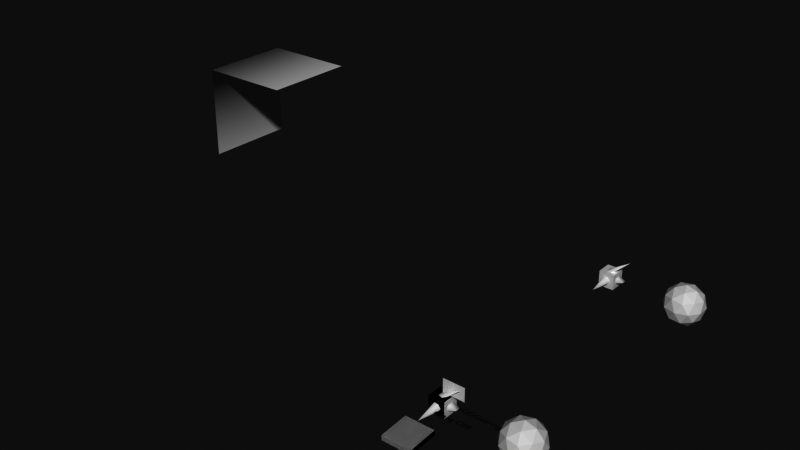 # Source: cobaarmature.blend  (saved by Blender 4.3.32; exported with 4.5.12 LTS)
import bpy
from mathutils import Matrix  # noqa: F401  (used for matrix-valued properties, if any)

bpy.ops.wm.read_factory_settings(use_empty=True)
scene = bpy.context.scene
scene.name = 'Scene'

# ---- collections
col_obj_src = bpy.data.collections.new('obj src'); scene.collection.children.link(col_obj_src)
col_export_bola = bpy.data.collections.new('export bola'); scene.collection.children.link(col_export_bola)
col_export_bendera = bpy.data.collections.new('export bendera'); scene.collection.children.link(col_export_bendera)
col_export_kotak = bpy.data.collections.new('export kotak'); scene.collection.children.link(col_export_kotak)
col_export_namaku = bpy.data.collections.new('export namaku'); scene.collection.children.link(col_export_namaku)
col_export_gedung = bpy.data.collections.new('export gedung'); scene.collection.children.link(col_export_gedung)

# ---- materials (node trees are filled in below, after node groups)
mat_lihatjoi = bpy.data.materials.new('lihatjoi')

# ---- node groups
ng_geobendera = bpy.data.node_groups.new('geobendera', 'GeometryNodeTree')
_s = ng_geobendera.interface.new_socket(name='Geometry', in_out='OUTPUT', socket_type='NodeSocketGeometry')
_s = ng_geobendera.interface.new_socket(name='Geometry', in_out='INPUT', socket_type='NodeSocketGeometry')
ng_geobendera.is_modifier = True
_N = ng_geobendera.nodes; _L = ng_geobendera.links
n0 = _N.new('NodeGroupInput'); n0.name = 'Group Input'; n0.location = (-340, 0)
n1 = _N.new('NodeGroupOutput'); n1.name = 'Group Output'; n1.location = (2419, 4)
n2 = _N.new('GeometryNodeSetGeometryName'); n2.name = 'Set Geometry Name'; n2.location = (1415, 38)
n2.inputs[1].default_value = 'mesh bendera'
n3 = _N.new('GeometryNodeStoreNamedAttribute'); n3.name = 'Store Named Attribute'; n3.location = (1090, 45)
n3.width = 177
n3.data_type = 'FLOAT_VECTOR'
n3.inputs[2].default_value = 'pos'
n4 = _N.new('GeometryNodeInputPosition'); n4.name = 'Position'; n4.location = (652, -236)
n4.width = 113
n4.hide = True
n5 = _N.new('GeometryNodeGeometryToInstance'); n5.name = 'Geometry to Instance'; n5.location = (1805, -137)
n6 = _N.new('GeometryNodeSetGeometryName'); n6.name = 'Set Geometry Name.001'; n6.location = (2004, -112)
n6.inputs[1].default_value = 'bendera'
n7 = _N.new('GeometryNodePoints'); n7.name = 'Points'; n7.location = (620, -674)
n7.inputs[0].default_value = 6
n8 = _N.new('GeometryNodeSetGeometryName'); n8.name = 'Set Geometry Name.002'; n8.location = (1405, -680)
n8.inputs[1].default_value = 'armature'
n9 = _N.new('GeometryNodePointsToVertices'); n9.name = 'Points to Vertices'; n9.location = (804, -744)
n9.hide = True
n10 = _N.new('GeometryNodeStoreNamedAttribute'); n10.name = 'Store Named Attribute.001'; n10.location = (1015, -696)
n10.data_type = 'FLOAT4X4'
n10.inputs[2].default_value = 'bone'
n11 = _N.new('GeometryNodeIndexSwitch'); n11.name = 'Index Switch'; n11.location = (965, -956)
n11.width = 100
n11.index_switch_items.clear()
_it = n11.index_switch_items.new()
_it = n11.index_switch_items.new()
_it = n11.index_switch_items.new()
_it = n11.index_switch_items.new()
_it = n11.index_switch_items.new()
_it = n11.index_switch_items.new()
n11.data_type = 'MATRIX'
n12 = _N.new('GeometryNodeInputIndex'); n12.name = 'Index'; n12.location = (788, -972)
n12.width = 100
n12.hide = True
n13 = _N.new('FunctionNodeCombineTransform'); n13.name = 'Combine Transform'; n13.location = (782, -1032)
n13.hide = True
n13.inputs[0].default_value = (-1.781, -3.242, 0.0)
n14 = _N.new('FunctionNodeCombineTransform'); n14.name = 'Combine Transform.001'; n14.location = (785, -1071)
n14.hide = True
n14.inputs[0].default_value = (0.0, 0.0, 1.554)
n15 = _N.new('FunctionNodeCombineTransform'); n15.name = 'Combine Transform.002'; n15.location = (783, -1109)
n15.hide = True
n15.inputs[0].default_value = (2.841, 1.933, 0.0)
n15.inputs[2].default_value = (1.0, 2.119, 1.0)
n16 = _N.new('FunctionNodeCombineTransform'); n16.name = 'Combine Transform.003'; n16.location = (782, -1146)
n16.hide = True
n16.inputs[0].default_value = (-1.501, 0.0, 0.0)
n17 = _N.new('FunctionNodeCombineTransform'); n17.name = 'Combine Transform.004'; n17.location = (781, -1181)
n17.hide = True
n17.inputs[0].default_value = (0.0, -1.134, -2.474)
n18 = _N.new('FunctionNodeCombineTransform'); n18.name = 'Combine Transform.005'; n18.location = (778, -1219)
n18.hide = True
n18.inputs[0].default_value = (1.496, -0.1189, -1.073)
n18.inputs[1].default_value = (-0.0, -3.142, -0.0)
n18.inputs[2].default_value = (-1.0, -1.259, -1.0)
n19 = _N.new('GeometryNodeGizmoTransform'); n19.name = 'Transform Gizmo'; n19.location = (1195, -1024)
n19.inputs[1].default_value = (11.8, 0.0, 0.0)
n20 = _N.new('ShaderNodeSeparateXYZ'); n20.name = 'Separate XYZ'; n20.location = (800, -236)
n20.hide = True
n21 = _N.new('ShaderNodeCombineXYZ'); n21.name = 'Combine XYZ'; n21.location = (1140, -245)
n21.hide = True
n22 = _N.new('ShaderNodeMath'); n22.name = 'Math'; n22.location = (971, -272)
n22.operation = 'MULTIPLY'
n22.inputs[1].default_value = -1.0
_L.new(n6.outputs[0], n1.inputs[0])
_L.new(n0.outputs[0], n3.inputs[0])
_L.new(n3.outputs[0], n2.inputs[0])
_L.new(n2.outputs[0], n5.inputs[0])
_L.new(n5.outputs[0], n6.inputs[0])
_L.new(n8.outputs[0], n5.inputs[0])
_L.new(n10.outputs[0], n8.inputs[0])
_L.new(n7.outputs[0], n9.inputs[0])
_L.new(n9.outputs[0], n10.inputs[0])
_L.new(n11.outputs[0], n10.inputs[3])
_L.new(n12.outputs[0], n11.inputs[0])
_L.new(n13.outputs[0], n11.inputs[1])
_L.new(n14.outputs[0], n11.inputs[2])
_L.new(n15.outputs[0], n11.inputs[3])
_L.new(n16.outputs[0], n11.inputs[4])
_L.new(n17.outputs[0], n11.inputs[5])
_L.new(n18.outputs[0], n11.inputs[6])
_L.new(n4.outputs[0], n20.inputs[0])
_L.new(n20.outputs[0], n21.inputs[0])
_L.new(n20.outputs[1], n22.inputs[0])
_L.new(n22.outputs[0], n21.inputs[2])
_L.new(n20.outputs[2], n21.inputs[1])
_L.new(n21.outputs[0], n3.inputs[3])
n1.is_active_output = True
ng_rgba_float_int = bpy.data.node_groups.new('rgba_float_int', 'GeometryNodeTree')
_s = ng_rgba_float_int.interface.new_socket(name='r', in_out='OUTPUT', socket_type='NodeSocketInt')
_s = ng_rgba_float_int.interface.new_socket(name='g', in_out='OUTPUT', socket_type='NodeSocketInt')
_s = ng_rgba_float_int.interface.new_socket(name='b', in_out='OUTPUT', socket_type='NodeSocketInt')
_s = ng_rgba_float_int.interface.new_socket(name='a', in_out='OUTPUT', socket_type='NodeSocketInt')
_s = ng_rgba_float_int.interface.new_socket(name='Socket', in_out='INPUT', socket_type='NodeSocketColor')
ng_rgba_float_int.description = 'float ke integer'
_N = ng_rgba_float_int.nodes; _L = ng_rgba_float_int.links
n0 = _N.new('NodeGroupInput'); n0.name = 'Group Input'; n0.location = (-340, 0)
n1 = _N.new('NodeGroupOutput'); n1.name = 'Group Output'; n1.location = (358, 0)
n2 = _N.new('FunctionNodeSeparateColor'); n2.name = 'Separate Color'; n2.location = (-174, -26)
n2.hide = True
n3 = _N.new('ShaderNodeMath'); n3.name = 'Math'; n3.location = (28, 49)
n3.label = 'rgba * 255'
n3.width = 100
n3.hide = True
n3.operation = 'MULTIPLY'
n3.inputs[1].default_value = 255.0
n4 = _N.new('ShaderNodeMath'); n4.name = 'Math.001'; n4.location = (156, 52)
n4.width = 100
n4.hide = True
n4.operation = 'ROUND'
n4.inputs[1].default_value = 255.0
n5 = _N.new('ShaderNodeMath'); n5.name = 'Math.002'; n5.location = (28, 0)
n5.label = 'rgba * 255'
n5.width = 100
n5.hide = True
n5.operation = 'MULTIPLY'
n5.inputs[1].default_value = 255.0
n6 = _N.new('ShaderNodeMath'); n6.name = 'Math.003'; n6.location = (156, 3)
n6.width = 100
n6.hide = True
n6.operation = 'ROUND'
n6.inputs[1].default_value = 255.0
n7 = _N.new('ShaderNodeMath'); n7.name = 'Math.004'; n7.location = (28, -51)
n7.label = 'rgba * 255'
n7.width = 100
n7.hide = True
n7.operation = 'MULTIPLY'
n7.inputs[1].default_value = 255.0
n8 = _N.new('ShaderNodeMath'); n8.name = 'Math.005'; n8.location = (156, -48)
n8.width = 100
n8.hide = True
n8.operation = 'ROUND'
n8.inputs[1].default_value = 255.0
n9 = _N.new('ShaderNodeMath'); n9.name = 'Math.006'; n9.location = (28, -105)
n9.label = 'rgba * 255'
n9.width = 100
n9.hide = True
n9.operation = 'MULTIPLY'
n9.inputs[1].default_value = 255.0
n10 = _N.new('ShaderNodeMath'); n10.name = 'Math.007'; n10.location = (156, -101)
n10.width = 100
n10.hide = True
n10.operation = 'ROUND'
n10.inputs[1].default_value = 255.0
_L.new(n0.outputs[0], n2.inputs[0])
_L.new(n2.outputs[0], n3.inputs[0])
_L.new(n3.outputs[0], n4.inputs[0])
_L.new(n5.outputs[0], n6.inputs[0])
_L.new(n7.outputs[0], n8.inputs[0])
_L.new(n9.outputs[0], n10.inputs[0])
_L.new(n2.outputs[1], n5.inputs[0])
_L.new(n2.outputs[2], n7.inputs[0])
_L.new(n2.outputs[3], n9.inputs[0])
_L.new(n4.outputs[0], n1.inputs[0])
_L.new(n6.outputs[0], n1.inputs[1])
_L.new(n8.outputs[0], n1.inputs[2])
_L.new(n10.outputs[0], n1.inputs[3])
n1.is_active_output = True
ng_matscale = bpy.data.node_groups.new('matscale', 'GeometryNodeTree')
_s = ng_matscale.interface.new_socket(name='Matrix', in_out='OUTPUT', socket_type='NodeSocketMatrix')
_s = ng_matscale.interface.new_socket(name='Matrix', in_out='INPUT', socket_type='NodeSocketMatrix')
_s = ng_matscale.interface.new_socket(name='Scale', in_out='INPUT', socket_type='NodeSocketFloat')
_s.default_value = 1.0
_s.min_value = -1e+04
_s.max_value = 1e+04
ng_matscale.is_modifier = True
_N = ng_matscale.nodes; _L = ng_matscale.links
n0 = _N.new('NodeGroupInput'); n0.name = 'Group Input'; n0.location = (-340, 0)
n1 = _N.new('NodeGroupOutput'); n1.name = 'Group Output'; n1.location = (996, 0)
n2 = _N.new('FunctionNodeSeparateMatrix'); n2.name = 'Separate Matrix'; n2.location = (-84, 348)
n3 = _N.new('ShaderNodeVectorMath'); n3.name = 'Vector Math'; n3.location = (340, 214)
n3.width = 100
n3.hide = True
n3.operation = 'SCALE'
n4 = _N.new('ShaderNodeCombineXYZ'); n4.name = 'Combine XYZ'; n4.location = (144, 262)
n4.width = 100
n4.hide = True
n5 = _N.new('ShaderNodeVectorMath'); n5.name = 'Vector Math.001'; n5.location = (340, 161)
n5.width = 100
n5.hide = True
n5.operation = 'SCALE'
n6 = _N.new('ShaderNodeCombineXYZ'); n6.name = 'Combine XYZ.001'; n6.location = (144, 222)
n6.width = 100
n6.hide = True
n7 = _N.new('ShaderNodeVectorMath'); n7.name = 'Vector Math.002'; n7.location = (340, 100)
n7.width = 100
n7.hide = True
n7.operation = 'SCALE'
n8 = _N.new('ShaderNodeCombineXYZ'); n8.name = 'Combine XYZ.002'; n8.location = (144, 178)
n8.width = 100
n8.hide = True
n9 = _N.new('ShaderNodeVectorMath'); n9.name = 'Vector Math.003'; n9.location = (340, 28)
n9.width = 100
n9.hide = True
n9.operation = 'SCALE'
n10 = _N.new('ShaderNodeCombineXYZ'); n10.name = 'Combine XYZ.003'; n10.location = (144, 141)
n10.width = 100
n10.hide = True
n11 = _N.new('ShaderNodeVectorMath'); n11.name = 'Vector Math.004'; n11.location = (340, -36)
n11.width = 100
n11.hide = True
n11.operation = 'SCALE'
n12 = _N.new('ShaderNodeCombineXYZ'); n12.name = 'Combine XYZ.004'; n12.location = (143, 95)
n12.width = 100
n12.hide = True
n13 = _N.new('ShaderNodeMath'); n13.name = 'Math'; n13.location = (341, -96)
n13.width = 100
n13.hide = True
n13.operation = 'MULTIPLY'
n14 = _N.new('NodeReroute'); n14.name = 'Reroute'; n14.location = (192, -24)
n14.width = 16
n14.socket_idname = 'NodeSocketFloat'
n15 = _N.new('ShaderNodeSeparateXYZ'); n15.name = 'Separate XYZ'; n15.location = (567, 156)
n15.width = 116
n15.hide = True
n16 = _N.new('ShaderNodeSeparateXYZ'); n16.name = 'Separate XYZ.001'; n16.location = (567, 98)
n16.width = 116
n16.hide = True
n17 = _N.new('ShaderNodeSeparateXYZ'); n17.name = 'Separate XYZ.002'; n17.location = (567, 36)
n17.width = 116
n17.hide = True
n18 = _N.new('ShaderNodeSeparateXYZ'); n18.name = 'Separate XYZ.003'; n18.location = (567, -29)
n18.width = 116
n18.hide = True
n19 = _N.new('ShaderNodeSeparateXYZ'); n19.name = 'Separate XYZ.004'; n19.location = (567, -90)
n19.width = 116
n19.hide = True
n20 = _N.new('FunctionNodeCombineMatrix'); n20.name = 'Combine Matrix'; n20.location = (813, 90)
_L.new(n4.outputs[0], n3.inputs[0])
_L.new(n2.outputs[0], n4.inputs[0])
_L.new(n2.outputs[1], n4.inputs[1])
_L.new(n2.outputs[2], n4.inputs[2])
_L.new(n6.outputs[0], n5.inputs[0])
_L.new(n8.outputs[0], n7.inputs[0])
_L.new(n10.outputs[0], n9.inputs[0])
_L.new(n12.outputs[0], n11.inputs[0])
_L.new(n2.outputs[3], n6.inputs[0])
_L.new(n2.outputs[4], n6.inputs[1])
_L.new(n2.outputs[5], n6.inputs[2])
_L.new(n2.outputs[6], n8.inputs[0])
_L.new(n2.outputs[7], n8.inputs[1])
_L.new(n2.outputs[8], n8.inputs[2])
_L.new(n2.outputs[9], n10.inputs[0])
_L.new(n2.outputs[10], n10.inputs[1])
_L.new(n2.outputs[11], n10.inputs[2])
_L.new(n2.outputs[12], n12.inputs[0])
_L.new(n2.outputs[13], n12.inputs[1])
_L.new(n2.outputs[14], n12.inputs[2])
_L.new(n2.outputs[15], n13.inputs[0])
_L.new(n0.outputs[0], n2.inputs[0])
_L.new(n14.outputs[0], n3.inputs[3])
_L.new(n14.outputs[0], n5.inputs[3])
_L.new(n14.outputs[0], n7.inputs[3])
_L.new(n14.outputs[0], n9.inputs[3])
_L.new(n14.outputs[0], n11.inputs[3])
_L.new(n14.outputs[0], n13.inputs[1])
_L.new(n0.outputs[1], n14.inputs[0])
_L.new(n3.outputs[0], n15.inputs[0])
_L.new(n5.outputs[0], n16.inputs[0])
_L.new(n7.outputs[0], n17.inputs[0])
_L.new(n9.outputs[0], n18.inputs[0])
_L.new(n11.outputs[0], n19.inputs[0])
_L.new(n15.outputs[0], n20.inputs[0])
_L.new(n15.outputs[1], n20.inputs[1])
_L.new(n15.outputs[2], n20.inputs[2])
_L.new(n16.outputs[0], n20.inputs[3])
_L.new(n16.outputs[1], n20.inputs[4])
_L.new(n16.outputs[2], n20.inputs[5])
_L.new(n17.outputs[0], n20.inputs[6])
_L.new(n17.outputs[1], n20.inputs[7])
_L.new(n17.outputs[2], n20.inputs[8])
_L.new(n18.outputs[0], n20.inputs[9])
_L.new(n18.outputs[1], n20.inputs[10])
_L.new(n18.outputs[2], n20.inputs[11])
_L.new(n19.outputs[0], n20.inputs[12])
_L.new(n19.outputs[1], n20.inputs[13])
_L.new(n19.outputs[2], n20.inputs[14])
_L.new(n13.outputs[0], n20.inputs[15])
_L.new(n20.outputs[0], n1.inputs[0])
n1.is_active_output = True
ng_addmat = bpy.data.node_groups.new('addmat', 'GeometryNodeTree')
_s = ng_addmat.interface.new_socket(name='Matrix', in_out='OUTPUT', socket_type='NodeSocketMatrix')
_s = ng_addmat.interface.new_socket(name='Matrix', in_out='INPUT', socket_type='NodeSocketMatrix')
_s = ng_addmat.interface.new_socket(name='Matrix', in_out='INPUT', socket_type='NodeSocketMatrix')
ng_addmat.description = 'tambah matrix'
ng_addmat.is_modifier = True
_N = ng_addmat.nodes; _L = ng_addmat.links
n0 = _N.new('NodeGroupInput'); n0.name = 'Group Input'; n0.location = (-340, 0)
n1 = _N.new('NodeGroupOutput'); n1.name = 'Group Output'; n1.location = (966, 0)
n2 = _N.new('FunctionNodeCombineMatrix'); n2.name = 'Combine Matrix'; n2.location = (668, -89)
n2.hide = True
n3 = _N.new('FunctionNodeSeparateMatrix'); n3.name = 'Separate Matrix'; n3.location = (-25, 65)
n3.hide = True
n4 = _N.new('FunctionNodeSeparateMatrix'); n4.name = 'Separate Matrix.001'; n4.location = (-25, -118)
n4.hide = True
n5 = _N.new('ShaderNodeMath'); n5.name = 'Math'; n5.location = (384, 177)
n5.width = 100
n5.hide = True
n6 = _N.new('ShaderNodeMath'); n6.name = 'Math.001'; n6.location = (384, 142)
n6.width = 100
n6.hide = True
n7 = _N.new('ShaderNodeMath'); n7.name = 'Math.002'; n7.location = (384, 112)
n7.width = 100
n7.hide = True
n8 = _N.new('ShaderNodeMath'); n8.name = 'Math.003'; n8.location = (384, 77)
n8.width = 100
n8.hide = True
n9 = _N.new('ShaderNodeMath'); n9.name = 'Math.004'; n9.location = (384, 40)
n9.width = 100
n9.hide = True
n10 = _N.new('ShaderNodeMath'); n10.name = 'Math.005'; n10.location = (384, 0)
n10.width = 100
n10.hide = True
n11 = _N.new('ShaderNodeMath'); n11.name = 'Math.006'; n11.location = (384, -37)
n11.width = 100
n11.hide = True
n12 = _N.new('ShaderNodeMath'); n12.name = 'Math.007'; n12.location = (384, -79)
n12.width = 100
n12.hide = True
n13 = _N.new('ShaderNodeMath'); n13.name = 'Math.008'; n13.location = (384, -116)
n13.width = 100
n13.hide = True
n14 = _N.new('ShaderNodeMath'); n14.name = 'Math.009'; n14.location = (384, -151)
n14.width = 100
n14.hide = True
n15 = _N.new('ShaderNodeMath'); n15.name = 'Math.010'; n15.location = (384, -181)
n15.width = 100
n15.hide = True
n16 = _N.new('ShaderNodeMath'); n16.name = 'Math.011'; n16.location = (384, -216)
n16.width = 100
n16.hide = True
n17 = _N.new('ShaderNodeMath'); n17.name = 'Math.012'; n17.location = (384, -253)
n17.width = 100
n17.hide = True
n18 = _N.new('ShaderNodeMath'); n18.name = 'Math.013'; n18.location = (384, -292)
n18.width = 100
n18.hide = True
n19 = _N.new('ShaderNodeMath'); n19.name = 'Math.014'; n19.location = (384, -330)
n19.width = 100
n19.hide = True
n20 = _N.new('ShaderNodeMath'); n20.name = 'Math.015'; n20.location = (384, -372)
n20.width = 100
n20.hide = True
_L.new(n0.outputs[0], n3.inputs[0])
_L.new(n0.outputs[1], n4.inputs[0])
_L.new(n2.outputs[0], n1.inputs[0])
_L.new(n3.outputs[0], n5.inputs[0])
_L.new(n3.outputs[1], n6.inputs[0])
_L.new(n3.outputs[2], n7.inputs[0])
_L.new(n3.outputs[3], n8.inputs[0])
_L.new(n3.outputs[4], n9.inputs[0])
_L.new(n3.outputs[5], n10.inputs[0])
_L.new(n3.outputs[6], n11.inputs[0])
_L.new(n3.outputs[7], n12.inputs[0])
_L.new(n3.outputs[8], n13.inputs[0])
_L.new(n3.outputs[9], n14.inputs[0])
_L.new(n3.outputs[10], n15.inputs[0])
_L.new(n3.outputs[11], n16.inputs[0])
_L.new(n3.outputs[12], n17.inputs[0])
_L.new(n3.outputs[13], n18.inputs[0])
_L.new(n3.outputs[14], n19.inputs[0])
_L.new(n3.outputs[15], n20.inputs[0])
_L.new(n4.outputs[0], n5.inputs[1])
_L.new(n4.outputs[1], n6.inputs[1])
_L.new(n4.outputs[2], n7.inputs[1])
_L.new(n4.outputs[3], n8.inputs[1])
_L.new(n4.outputs[4], n9.inputs[1])
_L.new(n4.outputs[5], n10.inputs[1])
_L.new(n4.outputs[6], n11.inputs[1])
_L.new(n4.outputs[7], n12.inputs[1])
_L.new(n4.outputs[8], n13.inputs[1])
_L.new(n4.outputs[9], n14.inputs[1])
_L.new(n4.outputs[10], n15.inputs[1])
_L.new(n4.outputs[11], n16.inputs[1])
_L.new(n4.outputs[12], n17.inputs[1])
_L.new(n4.outputs[15], n20.inputs[1])
_L.new(n4.outputs[14], n19.inputs[1])
_L.new(n4.outputs[13], n18.inputs[1])
_L.new(n5.outputs[0], n2.inputs[0])
_L.new(n6.outputs[0], n2.inputs[1])
_L.new(n7.outputs[0], n2.inputs[2])
_L.new(n8.outputs[0], n2.inputs[3])
_L.new(n9.outputs[0], n2.inputs[4])
_L.new(n10.outputs[0], n2.inputs[5])
_L.new(n11.outputs[0], n2.inputs[6])
_L.new(n12.outputs[0], n2.inputs[7])
_L.new(n13.outputs[0], n2.inputs[8])
_L.new(n14.outputs[0], n2.inputs[9])
_L.new(n15.outputs[0], n2.inputs[10])
_L.new(n16.outputs[0], n2.inputs[11])
_L.new(n17.outputs[0], n2.inputs[12])
_L.new(n18.outputs[0], n2.inputs[13])
_L.new(n19.outputs[0], n2.inputs[14])
_L.new(n20.outputs[0], n2.inputs[15])
n1.is_active_output = True
ng_lihatjoi = bpy.data.node_groups.new('lihatjoi', 'GeometryNodeTree')
_s = ng_lihatjoi.interface.new_socket(name='Geometry', in_out='OUTPUT', socket_type='NodeSocketGeometry')
_s = ng_lihatjoi.interface.new_socket(name='Geometry', in_out='INPUT', socket_type='NodeSocketGeometry')
_s = ng_lihatjoi.interface.new_socket(name='Object', in_out='INPUT', socket_type='NodeSocketObject')
_s.default_value = None
ng_lihatjoi.is_modifier = True
# nodes of 'lihatjoi' reference scene objects; filled in after objects exist
ng_geobola = bpy.data.node_groups.new('geobola', 'GeometryNodeTree')
_s = ng_geobola.interface.new_socket(name='Geometry', in_out='OUTPUT', socket_type='NodeSocketGeometry')
_s = ng_geobola.interface.new_socket(name='Geometry', in_out='INPUT', socket_type='NodeSocketGeometry')
ng_geobola.is_modifier = True
_N = ng_geobola.nodes; _L = ng_geobola.links
n0 = _N.new('NodeGroupInput'); n0.name = 'Group Input'; n0.location = (-340, 0)
n1 = _N.new('NodeGroupOutput'); n1.name = 'Group Output'; n1.location = (817, 0)
n2 = _N.new('GeometryNodeStoreNamedAttribute'); n2.name = 'Store Named Attribute'; n2.location = (20, 44)
n2.data_type = 'FLOAT_VECTOR'
n2.inputs[2].default_value = 'attr444pos'
n3 = _N.new('GeometryNodeInputPosition'); n3.name = 'Position'; n3.location = (-459, -233)
n3.width = 100
n3.hide = True
n4 = _N.new('ShaderNodeSeparateXYZ'); n4.name = 'Separate XYZ'; n4.location = (-307, -235)
n4.hide = True
n5 = _N.new('ShaderNodeCombineXYZ'); n5.name = 'Combine XYZ'; n5.location = (48, -241)
n5.hide = True
n6 = _N.new('ShaderNodeMath'); n6.name = 'Math'; n6.location = (-125, -268)
n6.hide = True
n6.operation = 'MULTIPLY'
n6.inputs[1].default_value = -1.0
n7 = _N.new('GeometryNodeStoreNamedAttribute'); n7.name = 'Store Named Attribute.001'; n7.location = (559, 8)
n7.data_type = 'BYTE_COLOR'
n7.inputs[2].default_value = 'attr0warna'
n8 = _N.new('FunctionNodeCombineColor'); n8.name = 'Combine Color'; n8.location = (653, -278)
n9 = _N.new('FunctionNodeRandomValue'); n9.name = 'Random Value'; n9.location = (316, -475)
n9.width = 129
n9.inputs[8].default_value = -7
n10 = _N.new('FunctionNodeRandomValue'); n10.name = 'Random Value.001'; n10.location = (466, -523)
n10.width = 129
n10.inputs[8].default_value = 303
n11 = _N.new('FunctionNodeRandomValue'); n11.name = 'Random Value.003'; n11.location = (162, -413)
n11.width = 129
n11.inputs[8].default_value = 134
n12 = _N.new('FunctionNodeRandomValue'); n12.name = 'Random Value.002'; n12.location = (622, -572)
n12.width = 129
n12.inputs[8].default_value = 306
_L.new(n7.outputs[0], n1.inputs[0])
_L.new(n0.outputs[0], n2.inputs[0])
_L.new(n5.outputs[0], n2.inputs[3])
_L.new(n4.outputs[0], n5.inputs[0])
_L.new(n4.outputs[1], n6.inputs[0])
_L.new(n6.outputs[0], n5.inputs[2])
_L.new(n4.outputs[2], n5.inputs[1])
_L.new(n3.outputs[0], n4.inputs[0])
_L.new(n2.outputs[0], n7.inputs[0])
_L.new(n8.outputs[0], n7.inputs[3])
_L.new(n11.outputs[1], n8.inputs[0])
_L.new(n9.outputs[1], n8.inputs[1])
_L.new(n10.outputs[1], n8.inputs[2])
_L.new(n12.outputs[1], n8.inputs[3])
n1.is_active_output = True
ng_draw_count = bpy.data.node_groups.new('draw count', 'GeometryNodeTree')
_s = ng_draw_count.interface.new_socket(name='Geometry', in_out='OUTPUT', socket_type='NodeSocketGeometry')
_s = ng_draw_count.interface.new_socket(name='indexCount', in_out='INPUT', socket_type='NodeSocketInt')
_s = ng_draw_count.interface.new_socket(name='instanceCount', in_out='INPUT', socket_type='NodeSocketInt')
_s = ng_draw_count.interface.new_socket(name='firstIndex', in_out='INPUT', socket_type='NodeSocketInt')
_s = ng_draw_count.interface.new_socket(name='baseVertex', in_out='INPUT', socket_type='NodeSocketInt')
_s = ng_draw_count.interface.new_socket(name='firstInstance', in_out='INPUT', socket_type='NodeSocketInt')
ng_draw_count.is_modifier = True
_N = ng_draw_count.nodes; _L = ng_draw_count.links
n0 = _N.new('NodeGroupInput'); n0.name = 'Group Input'; n0.location = (-340, 0)
n1 = _N.new('NodeGroupOutput'); n1.name = 'Group Output'; n1.location = (822, 0)
n2 = _N.new('NodeFrame'); n2.name = 'Frame'; n2.location = (-206, -180)
n2.label = 'sampe sini, draw bendera'
n2.width = 150
n3 = _N.new('GeometryNodePoints'); n3.name = 'Points'; n3.location = (171, 358)
n3.inputs[0].default_value = 5
n4 = _N.new('GeometryNodePointsToVertices'); n4.name = 'Points to Vertices'; n4.location = (353, 267)
n4.width = 100
n4.hide = True
n5 = _N.new('GeometryNodeStoreNamedAttribute'); n5.name = 'Store Named Attribute'; n5.location = (515, 286)
n5.data_type = 'INT'
n5.inputs[2].default_value = 'count'
n6 = _N.new('GeometryNodeIndexSwitch'); n6.name = 'Index Switch'; n6.location = (-69, 244)
n6.index_switch_items.clear()
_it = n6.index_switch_items.new()
_it = n6.index_switch_items.new()
_it = n6.index_switch_items.new()
_it = n6.index_switch_items.new()
_it = n6.index_switch_items.new()
n6.data_type = 'MENU'
n6.inputs[1].default_value = 'indexCount'
n6.inputs[2].default_value = 'instanceCount'
n6.inputs[3].default_value = 'firstIndex'
n6.inputs[4].default_value = 'baseVertex'
n6.inputs[5].default_value = 'firstInstance'
n7 = _N.new('GeometryNodeInputIndex'); n7.name = 'Index'; n7.location = (-213, 193)
n7.width = 100
n7.hide = True
n8 = _N.new('GeometryNodeMenuSwitch'); n8.name = 'Menu Switch'; n8.location = (181, 27)
n8.enum_items.clear()
_it = n8.enum_items.new('indexCount')
_it = n8.enum_items.new('instanceCount')
_it = n8.enum_items.new('firstIndex')
_it = n8.enum_items.new('baseVertex')
_it = n8.enum_items.new('firstInstance')
n8.enum_definition.enum_definition.enum_definition.enum_definition.data_type = 'INT'
n8.enum_definition.enum_definition.enum_definition.data_type = 'INT'
n8.enum_definition.enum_definition.data_type = 'INT'
n8.enum_definition.data_type = 'INT'
n8.data_type = 'INT'
_L.new(n3.outputs[0], n4.inputs[0])
_L.new(n4.outputs[0], n5.inputs[0])
_L.new(n7.outputs[0], n6.inputs[0])
_L.new(n6.outputs[0], n8.inputs[0])
_L.new(n8.outputs[0], n5.inputs[3])
_L.new(n5.outputs[0], n1.inputs[0])
_L.new(n0.outputs[0], n8.inputs[1])
_L.new(n0.outputs[1], n8.inputs[2])
_L.new(n0.outputs[2], n8.inputs[3])
_L.new(n0.outputs[3], n8.inputs[4])
_L.new(n0.outputs[4], n8.inputs[5])
n1.is_active_output = True
ng_draw = bpy.data.node_groups.new('draw', 'GeometryNodeTree')
_s = ng_draw.interface.new_socket(name='Geometry', in_out='OUTPUT', socket_type='NodeSocketGeometry')
_s = ng_draw.interface.new_socket(name='Geometry', in_out='INPUT', socket_type='NodeSocketGeometry')
_s = ng_draw.interface.new_socket(name='Object', in_out='INPUT', socket_type='NodeSocketObject')
_s.default_value = None
ng_draw.is_modifier = True
# nodes of 'draw' reference scene objects; filled in after objects exist
ng_mesh_bola = bpy.data.node_groups.new('mesh bola', 'GeometryNodeTree')
_s = ng_mesh_bola.interface.new_socket(name='Geometry', in_out='OUTPUT', socket_type='NodeSocketGeometry')
_s = ng_mesh_bola.interface.new_socket(name='Geometry', in_out='INPUT', socket_type='NodeSocketGeometry')
ng_mesh_bola.is_modifier = True
# nodes of 'mesh bola' reference scene objects; filled in after objects exist
ng_mesh_bendera = bpy.data.node_groups.new('mesh bendera', 'GeometryNodeTree')
_s = ng_mesh_bendera.interface.new_socket(name='Geometry', in_out='OUTPUT', socket_type='NodeSocketGeometry')
_s = ng_mesh_bendera.interface.new_socket(name='Object', in_out='INPUT', socket_type='NodeSocketObject')
ng_mesh_bendera.is_modifier = True
_N = ng_mesh_bendera.nodes; _L = ng_mesh_bendera.links
n0 = _N.new('NodeGroupInput'); n0.name = 'Group Input'; n0.location = (-340, 0)
n1 = _N.new('NodeGroupOutput'); n1.name = 'Group Output'; n1.location = (1161, 26)
n2 = _N.new('GeometryNodeObjectInfo'); n2.name = 'Object Info'; n2.location = (-108, 129)
n3 = _N.new('GeometryNodeRealizeInstances'); n3.name = 'Realize Instances'; n3.location = (140, 35)
n3.hide = True
n3.inputs[2].default_value = False
n3.inputs[3].default_value = 1
n4 = _N.new('GeometryNodeInputIndex'); n4.name = 'Index'; n4.location = (0, -122)
n4.width = 100
n4.hide = True
n5 = _N.new('FunctionNodeCompare'); n5.name = 'Compare'; n5.location = (153, -27)
n5.operation = 'EQUAL'
n5.data_type = 'INT'
n6 = _N.new('GeometryNodeSeparateComponents'); n6.name = 'Separate Components'; n6.location = (332, 37)
n6.hide = True
n7 = _N.new('GeometryNodeRemoveAttribute'); n7.name = 'Remove Named Attribute'; n7.location = (696, 98)
n7.inputs[1].default_value = 'setwei'
n8 = _N.new('GeometryNodeRemoveAttribute'); n8.name = 'Remove Named Attribute.001'; n8.location = (690, -39)
n8.inputs[1].default_value = 'wei'
n9 = _N.new('GeometryNodeRemoveAttribute'); n9.name = 'Remove Named Attribute.002'; n9.location = (683, -175)
n9.mute = True
n9.inputs[1].default_value = 'joi'
_L.new(n0.outputs[0], n2.inputs[0])
_L.new(n9.outputs[0], n1.inputs[0])
_L.new(n2.outputs[4], n3.inputs[0])
_L.new(n4.outputs[0], n5.inputs[2])
_L.new(n5.outputs[0], n3.inputs[1])
_L.new(n3.outputs[0], n6.inputs[0])
_L.new(n6.outputs[0], n7.inputs[0])
_L.new(n7.outputs[0], n8.inputs[0])
_L.new(n8.outputs[0], n9.inputs[0])
n1.is_active_output = True
ng_ubah_arah_sumbu_dari_blender_ke_webgpu = bpy.data.node_groups.new('ubah arah sumbu dari blender ke webgpu', 'GeometryNodeTree')
_s = ng_ubah_arah_sumbu_dari_blender_ke_webgpu.interface.new_socket(name='pos', in_out='OUTPUT', socket_type='NodeSocketVector')
ng_ubah_arah_sumbu_dari_blender_ke_webgpu.is_modifier = True
_N = ng_ubah_arah_sumbu_dari_blender_ke_webgpu.nodes; _L = ng_ubah_arah_sumbu_dari_blender_ke_webgpu.links
n0 = _N.new('NodeGroupInput'); n0.name = 'Group Input'; n0.location = (-340, 0)
n1 = _N.new('NodeGroupOutput'); n1.name = 'Group Output'; n1.location = (200, 0)
n2 = _N.new('GeometryNodeInputPosition'); n2.name = 'Position'; n2.location = (-363, -176)
n2.width = 100
n2.hide = True
n3 = _N.new('ShaderNodeSeparateXYZ'); n3.name = 'Separate XYZ'; n3.location = (-225, -176)
n3.hide = True
n4 = _N.new('ShaderNodeCombineXYZ'); n4.name = 'Combine XYZ'; n4.location = (120, -176)
n4.hide = True
n5 = _N.new('ShaderNodeMath'); n5.name = 'Math'; n5.location = (-67, -221)
n5.operation = 'MULTIPLY'
n5.inputs[1].default_value = -1.0
_L.new(n2.outputs[0], n3.inputs[0])
_L.new(n3.outputs[0], n4.inputs[0])
_L.new(n3.outputs[1], n5.inputs[0])
_L.new(n5.outputs[0], n4.inputs[2])
_L.new(n3.outputs[2], n4.inputs[1])
_L.new(n4.outputs[0], n1.inputs[0])
n1.is_active_output = True
ng_mesh_kotak = bpy.data.node_groups.new('mesh kotak', 'GeometryNodeTree')
_s = ng_mesh_kotak.interface.new_socket(name='Geometry', in_out='OUTPUT', socket_type='NodeSocketGeometry')
_s = ng_mesh_kotak.interface.new_socket(name='Geometry', in_out='INPUT', socket_type='NodeSocketGeometry')
ng_mesh_kotak.is_modifier = True
# nodes of 'mesh kotak' reference scene objects; filled in after objects exist
ng_mesh_namaku = bpy.data.node_groups.new('mesh namaku', 'GeometryNodeTree')
_s = ng_mesh_namaku.interface.new_socket(name='Geometry', in_out='OUTPUT', socket_type='NodeSocketGeometry')
_s = ng_mesh_namaku.interface.new_socket(name='Geometry', in_out='INPUT', socket_type='NodeSocketGeometry')
ng_mesh_namaku.is_modifier = True
# nodes of 'mesh namaku' reference scene objects; filled in after objects exist
ng_mesh_gedung = bpy.data.node_groups.new('mesh gedung', 'GeometryNodeTree')
_s = ng_mesh_gedung.interface.new_socket(name='Geometry', in_out='OUTPUT', socket_type='NodeSocketGeometry')
_s = ng_mesh_gedung.interface.new_socket(name='Geometry', in_out='INPUT', socket_type='NodeSocketGeometry')
ng_mesh_gedung.is_modifier = True
# nodes of 'mesh gedung' reference scene objects; filled in after objects exist

# ---- material node trees
mat_lihatjoi.use_nodes = True; mat_lihatjoi.node_tree.nodes.clear()
_N = mat_lihatjoi.node_tree.nodes; _L = mat_lihatjoi.node_tree.links
n0 = _N.new('ShaderNodeOutputMaterial'); n0.name = 'Material Output'; n0.location = (300, 300)
n1 = _N.new('ShaderNodeAttribute'); n1.name = 'Attribute'; n1.location = (34, 323)
n1.attribute_name = 'lihatjoi'
_L.new(n1.outputs[0], n0.inputs[0])
n0.is_active_output = True

# ---- world
world_world = bpy.data.worlds.new('World'); scene.world = world_world
world_world.use_nodes = True; world_world.node_tree.nodes.clear()
_N = world_world.node_tree.nodes; _L = world_world.node_tree.links
n0 = _N.new('ShaderNodeOutputWorld'); n0.name = 'World Output'; n0.location = (300, 300)
n1 = _N.new('ShaderNodeBackground'); n1.name = 'Background'; n1.location = (10, 300)
n1.inputs[0].default_value = (0.05088, 0.05088, 0.05088, 1.0)
_L.new(n1.outputs[0], n0.inputs[0])
n0.is_active_output = True
world_world.color = (0.05088, 0.05088, 0.05088)
world_world.sun_shadow_jitter_overblur = 0.0

# ---- meshes
me_bendera = bpy.data.meshes.new('bendera')
me_bendera.from_pydata([(0.0, 3.278e-08, 1.25), (0.25, 3.278e-08, 1.25), (0.5, 3.278e-08, 1.25), (0.75, 3.278e-08, 1.25), (1.0, 3.278e-08, 1.25), (1.25, 3.278e-08, 1.25), (1.5, 3.278e-08, 1.25), (1.75, 3.278e-08, 1.25), (2.0, 3.278e-08, 1.25), (2.25, 3.278e-08, 1.25), (2.5, 3.278e-08, 1.25), (2.75, 3.278e-08, 1.25), (0.0, 2.186e-08, 1.5), (0.25, 2.186e-08, 1.5), (0.5, 2.186e-08, 1.5), (0.75, 2.186e-08, 1.5), (1.0, 2.186e-08, 1.5), (1.25, 2.186e-08, 1.5), (1.5, 2.186e-08, 1.5), (1.75, 2.186e-08, 1.5), (2.0, 2.186e-08, 1.5), (2.25, 2.186e-08, 1.5), (2.5, 2.186e-08, 1.5), (2.75, 2.186e-08, 1.5), (0.0, 1.093e-08, 1.75), (0.25, 1.093e-08, 1.75), (0.5, 1.093e-08, 1.75), (0.75, 1.093e-08, 1.75), (1.0, 1.093e-08, 1.75), (1.25, 1.093e-08, 1.75), (1.5, 1.093e-08, 1.75), (1.75, 1.093e-08, 1.75), (2.0, 1.093e-08, 1.75), (2.25, 1.093e-08, 1.75), (2.5, 1.093e-08, 1.75), (2.75, 1.093e-08, 1.75), (0.0, 0.0, 2.0), (0.25, 0.0, 2.0), (0.5, 0.0, 2.0), (0.75, 0.0, 2.0), (1.0, 0.0, 2.0), (1.25, 0.0, 2.0), (1.5, 0.0, 2.0), (1.75, 0.0, 2.0), (2.0, 0.0, 2.0), (2.25, 0.0, 2.0), (2.5, 0.0, 2.0), (2.75, 0.0, 2.0), (0.0, -1.093e-08, 2.25), (0.25, -1.093e-08, 2.25), (0.5, -1.093e-08, 2.25), (0.75, -1.093e-08, 2.25), (1.0, -1.093e-08, 2.25), (1.25, -1.093e-08, 2.25), (1.5, -1.093e-08, 2.25), (1.75, -1.093e-08, 2.25), (2.0, -1.093e-08, 2.25), (2.25, -1.093e-08, 2.25), (2.5, -1.093e-08, 2.25), (2.75, -1.093e-08, 2.25), (0.0, -2.186e-08, 2.5), (0.25, -2.186e-08, 2.5), (0.5, -2.186e-08, 2.5), (0.75, -2.186e-08, 2.5), (1.0, -2.186e-08, 2.5), (1.25, -2.186e-08, 2.5), (1.5, -2.186e-08, 2.5), (1.75, -2.186e-08, 2.5), (2.0, -2.186e-08, 2.5), (2.25, -2.186e-08, 2.5), (2.5, -2.186e-08, 2.5), (2.75, -2.186e-08, 2.5), (0.0, -3.278e-08, 2.75), (0.25, -3.278e-08, 2.75), (0.5, -3.278e-08, 2.75), (0.75, -3.278e-08, 2.75), (1.0, -3.278e-08, 2.75), (1.25, -3.278e-08, 2.75), (1.5, -3.278e-08, 2.75), (1.75, -3.278e-08, 2.75), (2.0, -3.278e-08, 2.75), (2.25, -3.278e-08, 2.75), (2.5, -3.278e-08, 2.75), (2.75, -3.278e-08, 2.75), (0.0, -4.371e-08, 3.0), (0.25, -4.371e-08, 3.0), (0.5, -4.371e-08, 3.0), (0.75, -4.371e-08, 3.0), (1.0, -4.371e-08, 3.0), (1.25, -4.371e-08, 3.0), (1.5, -4.371e-08, 3.0), (1.75, -4.371e-08, 3.0), (2.0, -4.371e-08, 3.0), (2.25, -4.371e-08, 3.0), (2.5, -4.371e-08, 3.0), (2.75, -4.371e-08, 3.0), (-33.33, 11.11, 22.22), (-33.33, 22.22, 22.22), (-44.44, 22.22, 11.11), (-44.44, 11.11, 11.11), (-44.44, 11.11, 22.22), (-44.44, 22.22, 22.22)], [], [(0, 1, 13, 12), (1, 2, 14, 13), (2, 3, 15, 14), (3, 4, 16, 15), (4, 5, 17, 16), (5, 6, 18, 17), (6, 7, 19, 18), (7, 8, 20, 19), (8, 9, 21, 20), (9, 10, 22, 21), (10, 11, 23, 22), (12, 13, 25, 24), (13, 14, 26, 25), (14, 15, 27, 26), (15, 16, 28, 27), (16, 17, 29, 28), (17, 18, 30, 29), (18, 19, 31, 30), (19, 20, 32, 31), (20, 21, 33, 32), (21, 22, 34, 33), (22, 23, 35, 34), (24, 25, 37, 36), (25, 26, 38, 37), (26, 27, 39, 38), (27, 28, 40, 39), (28, 29, 41, 40), (29, 30, 42, 41), (30, 31, 43, 42), (31, 32, 44, 43), (32, 33, 45, 44), (33, 34, 46, 45), (34, 35, 47, 46), (36, 37, 49, 48), (37, 38, 50, 49), (38, 39, 51, 50), (39, 40, 52, 51), (40, 41, 53, 52), (41, 42, 54, 53), (42, 43, 55, 54), (43, 44, 56, 55), (44, 45, 57, 56), (45, 46, 58, 57), (46, 47, 59, 58), (48, 49, 61, 60), (49, 50, 62, 61), (50, 51, 63, 62), (51, 52, 64, 63), (52, 53, 65, 64), (53, 54, 66, 65), (54, 55, 67, 66), (55, 56, 68, 67), (56, 57, 69, 68), (57, 58, 70, 69), (58, 59, 71, 70), (60, 61, 73, 72), (61, 62, 74, 73), (62, 63, 75, 74), (63, 64, 76, 75), (64, 65, 77, 76), (65, 66, 78, 77), (66, 67, 79, 78), (67, 68, 80, 79), (68, 69, 81, 80), (69, 70, 82, 81), (70, 71, 83, 82), (72, 73, 85, 84), (73, 74, 86, 85), (74, 75, 87, 86), (75, 76, 88, 87), (76, 77, 89, 88), (77, 78, 90, 89), (78, 79, 91, 90), (79, 80, 92, 91), (80, 81, 93, 92), (81, 82, 94, 93), (82, 83, 95, 94), (99, 100, 101, 98), (96, 97, 101, 100)])
me_bendera.polygons.foreach_set('use_smooth', [True] * 79)
_ca = me_bendera.color_attributes.new('joi', 'BYTE_COLOR', 'POINT')
_ca.data.foreach_set('color', [0.0, 0.01161, 0.016, 0.01569, 0.0, 0.01161, 0.016, 0.01569, 0.0, 0.01161, 0.016, 0.01569, 0.0, 0.01161, 0.016, 0.01569, 0.004025, 0.01161, 0.016, 0.01961, 0.004025, 0.01161, 0.016, 0.01961, 0.004025, 0.01161, 0.016, 0.01961, 0.004025, 0.01161, 0.016, 0.01961, 0.008023, 0.016, 0.01938, 0.01961, 0.008023, 0.016, 0.01938, 0.01961, 0.008023, 0.016, 0.01938, 0.01961, 0.008023, 0.016, 0.01938, 0.01961, 0.0, 0.01161, 0.016, 0.01569, 0.0, 0.01161, 0.016, 0.01569, 0.0, 0.01161, 0.016, 0.01569, 0.0, 0.01161, 0.016, 0.01569, 0.004025, 0.01161, 0.016, 0.01961, 0.004025, 0.01161, 0.016, 0.01961, 0.004025, 0.01161, 0.016, 0.01961, 0.004025, 0.01161, 0.016, 0.01961, 0.008023, 0.016, 0.01938, 0.01961, 0.008023, 0.016, 0.01938, 0.01961, 0.008023, 0.016, 0.01938, 0.01961, 0.008023, 0.016, 0.01938, 0.01961, 0.0, 0.01161, 0.016, 0.01569, 0.0, 0.01161, 0.016, 0.01569, 0.0, 0.01161, 0.016, 0.01569, 0.0, 0.01161, 0.016, 0.01569, 0.004025, 0.01161, 0.016, 0.01961, 0.004025, 0.01161, 0.016, 0.01961, 0.004025, 0.01161, 0.016, 0.01961, 0.004025, 0.01161, 0.016, 0.01961, 0.008023, 0.016, 0.01938, 0.01961, 0.008023, 0.016, 0.01938, 0.01961, 0.008023, 0.016, 0.01938, 0.01961, 0.008023, 0.016, 0.01938, 0.01961, 0.0, 0.01161, 0.016, 0.01569, 0.0, 0.01161, 0.016, 0.01569, 0.0, 0.01161, 0.016, 0.01569, 0.0, 0.01161, 0.016, 0.01569, 0.004025, 0.01161, 0.016, 0.01961, 0.004025, 0.01161, 0.016, 0.01961, 0.004025, 0.01161, 0.016, 0.01961, 0.004025, 0.01161, 0.016, 0.01961, 0.008023, 0.016, 0.01938, 0.01961, 0.008023, 0.016, 0.01938, 0.01961, 0.008023, 0.016, 0.01938, 0.01961, 0.008023, 0.016, 0.01938, 0.01961, 0.0, 0.004025, 0.01161, 0.01176, 0.0, 0.004025, 0.01161, 0.01176, 0.0, 0.004025, 0.01161, 0.01176, 0.0, 0.004025, 0.01161, 0.01176, 0.0, 0.004025, 0.008023, 0.01569, 0.0, 0.004025, 0.008023, 0.01569, 0.0, 0.004025, 0.008023, 0.01569, 0.0, 0.004025, 0.008023, 0.01569, 0.004025, 0.008023, 0.01938, 0.01961, 0.004025, 0.008023, 0.01938, 0.01961, 0.004025, 0.008023, 0.01938, 0.01961, 0.004025, 0.008023, 0.01938, 0.01961, 0.0, 0.004025, 0.01161, 0.01176, 0.0, 0.004025, 0.01161, 0.01176, 0.0, 0.004025, 0.01161, 0.01176, 0.0, 0.004025, 0.01161, 0.01176, 0.0, 0.004025, 0.008023, 0.01569, 0.0, 0.004025, 0.008023, 0.01569, 0.0, 0.004025, 0.008023, 0.01569, 0.0, 0.004025, 0.008023, 0.01569, 0.004025, 0.008023, 0.01938, 0.01961, 0.004025, 0.008023, 0.01938, 0.01961, 0.004025, 0.008023, 0.01938, 0.01961, 0.004025, 0.008023, 0.01938, 0.01961, 0.0, 0.004025, 0.01161, 0.01176, 0.0, 0.004025, 0.01161, 0.01176, 0.0, 0.004025, 0.01161, 0.01176, 0.0, 0.004025, 0.01161, 0.01176, 0.0, 0.004025, 0.008023, 0.01569, 0.0, 0.004025, 0.008023, 0.01569, 0.0, 0.004025, 0.008023, 0.01569, 0.0, 0.004025, 0.008023, 0.01569, 0.004025, 0.008023, 0.01938, 0.01961, 0.004025, 0.008023, 0.01938, 0.01961, 0.004025, 0.008023, 0.01938, 0.01961, 0.004025, 0.008023, 0.01938, 0.01961, 0.0, 0.004025, 0.01161, 0.01176, 0.0, 0.004025, 0.01161, 0.01176, 0.0, 0.004025, 0.01161, 0.01176, 0.0, 0.004025, 0.01161, 0.01176, 0.0, 0.004025, 0.008023, 0.01569, 0.0, 0.004025, 0.008023, 0.01569, 0.0, 0.004025, 0.008023, 0.01569, 0.0, 0.004025, 0.008023, 0.01569, 0.004025, 0.008023, 0.01938, 0.01961, 0.004025, 0.008023, 0.01938, 0.01961, 0.004025, 0.008023, 0.01938, 0.01961, 0.004025, 0.008023, 0.01938, 0.01961, 0.0, 0.004025, 0.004025, 0.003922, 0.01161, 0.016, 0.01938, 0.01961, 0.01161, 0.016, 0.01938, 0.01961, 1.0, 1.0, 1.0, 1.0, 0.0, 0.004025, 0.004025, 0.003922, 0.01161, 0.016, 0.01938, 0.01961])
_ca = me_bendera.color_attributes.new('setwei', 'BYTE_COLOR', 'POINT')
_ca.data.foreach_set('color', [0.0, 0.0, 0.0, 0.0, 0.0, 0.0, 0.0, 0.0, 0.0, 0.0, 0.0, 0.0, 0.02315, 0.0, 0.0, 0.1647, 0.147, 0.0, 0.0, 0.4196, 0.3763, 0.0, 0.0, 0.6471, 0.6376, 0.0, 0.0, 0.8196, 0.8228, 0.0, 0.0, 0.9176, 0.8308, 0.0, 0.0, 0.9216, 0.7991, 0.0, 0.0, 0.9059, 0.8148, 0.0, 0.0, 0.9137, 0.855, 0.0, 0.0, 0.9333, 0.0, 0.0, 0.0, 0.0, 0.0, 0.0, 0.0, 0.0, 0.0, 0.0, 0.0, 0.0, 0.0356, 0.0, 0.0, 0.2078, 0.2051, 0.0, 0.0, 0.4902, 0.4969, 0.0, 0.0, 0.7333, 0.7913, 0.0, 0.0, 0.902, 0.9647, 0.0, 0.0, 0.9843, 0.9473, 0.0, 0.0, 0.9765, 0.9131, 0.0, 0.0, 0.9608, 0.8714, 0.0, 0.0, 0.9412, 0.807, 0.0, 0.0, 0.9098, 0.0, 0.0, 0.0, 0.0, 0.0, 0.0, 0.0, 0.0, 0.0, 0.0, 0.0, 0.0, 0.0319, 0.0, 0.0, 0.1961, 0.2195, 0.0, 0.0, 0.5059, 0.5271, 0.0, 0.0, 0.7529, 0.8228, 0.0, 0.0, 0.9176, 0.9734, 0.0, 0.0, 0.9882, 0.9734, 0.0, 0.0, 0.9882, 0.956, 0.0, 0.0, 0.9804, 0.9131, 0.0, 0.0, 0.9608, 0.7913, 0.0, 0.0, 0.902, 0.0, 0.0, 0.0, 0.0, 0.0, 0.0, 0.0, 0.0, 0.0, 0.0, 0.0, 0.0, 0.01161, 0.0, 0.0, 0.1098, 0.1683, 0.0, 0.0, 0.4471, 0.4564, 0.0, 0.0, 0.7059, 0.7605, 0.0, 0.0, 0.8863, 0.9301, 0.0, 0.0, 0.9686, 0.9911, 0.0, 0.0, 0.9961, 0.9823, 0.0, 0.0, 0.9922, 0.9823, 0.0, 0.0, 0.9922, 0.7991, 0.0, 0.0, 0.9059, 0.0, 0.0, 0.0, 0.0, 0.0, 0.0, 0.0, 0.0, 0.0, 0.0, 0.0, 0.0, 0.0, 0.0, 0.0, 0.0, 0.0865, 0.0, 0.0, 0.3255, 0.3095, 0.0, 0.0, 0.5922, 0.5906, 0.0, 0.0, 0.7922, 0.8148, 0.0, 0.0, 0.9137, 0.9131, 0.0, 0.0, 0.9608, 0.9301, 0.0, 0.0, 0.9686, 0.8714, 0.0, 0.0, 0.9412, 0.6939, 0.0, 0.0, 0.851, 0.0, 0.0, 0.0, 0.0, 0.0, 0.0, 0.0, 0.0, 0.0, 0.0, 0.0, 0.0, 0.0, 0.0, 0.0, 0.0, 0.02029, 0.0, 0.0, 0.1529, 0.1384, 0.0, 0.0, 0.4078, 0.3467, 0.0, 0.0, 0.6235, 0.552, 0.0, 0.0, 0.7686, 0.6795, 0.0, 0.0, 0.8431, 0.7084, 0.0, 0.0, 0.8588, 0.6376, 0.0, 0.0, 0.8196, 0.4621, 0.0, 0.0, 0.7098, 0.0, 0.0, 0.0, 0.0, 0.0, 0.0, 0.0, 0.0, 0.0, 0.0, 0.0, 0.0, 0.0, 0.0, 0.0, 0.0, 0.0, 0.0, 0.0, 0.0, 0.02624, 0.0, 0.0, 0.1765, 0.1248, 0.0, 0.0, 0.3882, 0.2582, 0.0, 0.0, 0.5451, 0.3515, 0.0, 0.0, 0.6275, 0.3763, 0.0, 0.0, 0.6471, 0.3325, 0.0, 0.0, 0.6118, 0.2232, 0.0, 0.0, 0.5098, 0.0, 0.0, 0.0, 0.0, 0.0, 0.0, 0.0, 0.0, 0.0, 0.0, 0.0, 0.0, 0.0, 0.0, 0.0, 0.0, 0.0, 0.0, 0.0, 0.0, 0.0, 0.0, 0.0, 0.0, 0.01161, 0.0, 0.0, 0.1098, 0.04667, 0.0, 0.0, 0.2392, 0.09531, 0.0, 0.0, 0.3412, 0.1195, 0.0, 0.0, 0.3804, 0.0999, 0.0, 0.0, 0.349, 0.05951, 0.0, 0.0, 0.2706, 1.0, 0.0, 0.0, 1.0, 0.2086, 0.0, 0.0, 0.9961, 1.0, 0.0, 0.0, 1.0, 1.0, 0.0, 0.0, 1.0, 1.0, 0.0, 0.0, 1.0, 0.2086, 0.0, 0.0, 0.9961])
_ca = me_bendera.color_attributes.new('wei', 'FLOAT_COLOR', 'POINT')
_ca.data.foreach_set('color', [0.1329, 0.7529, 0.0, 0.0, 0.2086, 0.9301, 0.117, 0.117, 0.2384, 0.9647, 0.4179, 0.4179, 0.2016, 0.9387, 0.7835, 0.7835, 0.1022, 0.807, 0.956, 0.147, 0.1301, 0.5149, 1.0, 0.3763, 0.1022, 0.1746, 1.0, 0.6376, 0.0382, 0.02029, 0.9911, 0.8228, 0.1022, 0.9734, 0.8308, 0.8308, 0.1356, 0.7605, 0.7991, 0.7991, 0.1413, 0.4125, 0.8148, 0.8148, 0.1095, 0.1356, 0.855, 0.855, 0.4678, 0.8632, 0.005182, 0.005182, 0.6445, 0.9823, 0.162, 0.162, 0.7157, 1.0, 0.521, 0.521, 0.6724, 1.0, 0.8632, 0.8632, 0.3968, 0.9131, 0.9823, 0.2051, 0.491, 0.6514, 1.0, 0.4969, 0.4564, 0.2664, 1.0, 0.7913, 0.2874, 0.04092, 1.0, 0.9647, 0.3419, 0.9734, 0.9473, 0.9473, 0.402, 0.7913, 0.9131, 0.9131, 0.3916, 0.4179, 0.8714, 0.8714, 0.2961, 0.1356, 0.807, 0.807, 0.8469, 0.8796, 0.01161, 0.01161, 0.956, 0.9911, 0.162, 0.162, 0.9734, 1.0, 0.5271, 0.5271, 0.9647, 0.9911, 0.8632, 0.8632, 0.8148, 0.9301, 0.9911, 0.2195, 0.8796, 0.6724, 0.9911, 0.5271, 0.855, 0.2831, 0.9911, 0.8228, 0.6939, 0.04374, 0.9911, 0.9734, 0.6584, 0.9387, 0.9734, 0.9734, 0.7231, 0.7011, 0.956, 0.956, 0.7157, 0.3325, 0.9131, 0.9131, 0.5711, 0.08866, 0.7913, 0.7913, 0.9911, 0.7913, 0.005182, 0.005182, 1.0, 0.9473, 0.117, 0.117, 1.0, 0.9823, 0.4179, 0.4179, 1.0, 0.9734, 0.7758, 0.7758, 0.9823, 0.855, 0.956, 0.1683, 0.9911, 0.5776, 0.9823, 0.4564, 0.9911, 0.2195, 0.9823, 0.7605, 0.9301, 0.02315, 0.9473, 0.9301, 0.8879, 0.807, 0.9911, 0.9911, 0.9301, 0.5149, 0.9823, 0.9823, 0.9473, 0.1981, 0.9823, 0.9823, 0.7913, 0.02956, 0.7991, 0.7991, 1.0, 0.1195, 0.5711, 0.5711, 1.0, 0.3467, 0.7758, 0.7758, 1.0, 0.7991, 0.855, 0.855, 1.0, 0.9823, 0.8228, 0.8228, 1.0, 1.0, 0.2831, 0.7835, 0.9911, 1.0, 0.5711, 0.8796, 0.8308, 1.0, 0.8228, 0.8796, 0.4179, 0.9911, 0.9823, 0.7835, 0.8963, 0.9647, 0.9131, 0.9131, 0.5333, 0.9734, 0.9301, 0.9301, 0.1301, 0.9823, 0.8714, 0.8714, 0.008568, 0.8632, 0.6939, 0.6939, 0.9911, 0.1095, 0.2582, 0.2582, 1.0, 0.4735, 0.4342, 0.4342, 1.0, 0.9047, 0.521, 0.521, 1.0, 0.9911, 0.4793, 0.4793, 1.0, 1.0, 0.3663, 0.4508, 0.9911, 1.0, 0.6795, 0.5457, 0.8714, 1.0, 0.8963, 0.5457, 0.4678, 0.9911, 0.9647, 0.4233, 0.9473, 0.9823, 0.6795, 0.6795, 0.6584, 0.9823, 0.7084, 0.7084, 0.2159, 0.9473, 0.6376, 0.6376, 0.02315, 0.8469, 0.4621, 0.4621, 1.0, 0.1195, 0.05613, 0.05613, 1.0, 0.5089, 0.1248, 0.1248, 1.0, 0.9047, 0.1651, 0.1651, 1.0, 0.9911, 0.1529, 0.1529, 1.0, 1.0, 0.3663, 0.1413, 0.9911, 1.0, 0.6867, 0.1946, 0.8148, 1.0, 0.9387, 0.1912, 0.4179, 0.9911, 0.956, 0.117, 0.9473, 0.9734, 0.3515, 0.3515, 0.6584, 0.956, 0.3763, 0.3763, 0.2346, 0.9301, 0.3325, 0.3325, 0.0356, 0.8388, 0.2232, 0.2232, 0.9734, 0.1195, 0.0, 0.0, 0.9911, 0.4508, 0.008568, 0.008568, 0.9911, 0.8388, 0.01161, 0.01161, 1.0, 0.9911, 0.01161, 0.01161, 0.9911, 1.0, 0.2664, 0.005182, 0.9047, 1.0, 0.5457, 0.01444, 0.6376, 1.0, 0.7605, 0.01161, 0.2874, 0.9911, 0.8714, 0.005182, 0.8796, 0.9047, 0.09531, 0.09531, 0.521, 0.8796, 0.1195, 0.1195, 0.1812, 0.8879, 0.0999, 0.0999, 0.02624, 0.7913, 0.05951, 0.05951, 1.0, 1.0, 1.0, 1.0, 1.0, 1.0, 1.0, 1.0, 1.0, 1.0, 1.0, 1.0, 1.0, 1.0, 1.0, 1.0, 1.0, 1.0, 1.0, 1.0, 1.0, 1.0, 1.0, 1.0])
me_bendera.use_mirror_vertex_groups = False
me_bendera.use_paint_bone_selection = False
me_bendera.use_paint_mask_vertex = True
me_bendera.update()
me_gakepake = bpy.data.meshes.new('gakepake')
me_gakepake.from_pydata([(-2.209, -0.5725, 0.0), (2.209, -0.5725, 0.0), (-2.209, 0.5725, 0.0), (2.209, 0.5725, 0.0)], [], [(0, 1, 3, 2)])
me_gakepake.polygons.foreach_set('use_smooth', [True] * 1)
me_gakepake.update()
me_bola = bpy.data.meshes.new('bola')
me_bola.from_pydata([(0.0, 0.0, -1.0), (0.7236, -0.5257, -0.4472), (-0.2764, -0.8506, -0.4472), (-0.8944, 0.0, -0.4472), (-0.2764, 0.8506, -0.4472), (0.7236, 0.5257, -0.4472), (0.2764, -0.8506, 0.4472), (-0.7236, -0.5257, 0.4472), (-0.7236, 0.5257, 0.4472), (0.2764, 0.8506, 0.4472), (0.8944, 0.0, 0.4472), (3.116, -1.175, 3.513), (-0.1625, -0.5, -0.8507), (0.4253, -0.309, -0.8507), (0.2629, -0.809, -0.5257), (0.8506, 0.0, -0.5257), (0.4253, 0.309, -0.8507), (-0.5257, 0.0, -0.8507), (-0.6882, -0.5, -0.5257), (-0.1625, 0.5, -0.8507), (-0.6882, 0.5, -0.5257), (0.2629, 0.809, -0.5257), (1.951, -0.309, 0.0), (1.951, 0.309, 0.0), (0.0, -4.0, 0.0), (0.5878, -0.809, 0.0), (-0.9511, -0.309, 0.0), (-0.5878, -0.809, 0.0), (-0.5878, 0.809, 0.0), (-0.9511, 0.309, 0.0), (0.5878, 0.809, 0.0), (0.0, 1.0, 0.0), (0.6882, -0.5, 0.5257), (-0.2629, -0.809, 0.5257), (-0.8506, 0.0, 0.5257), (-0.2629, 0.809, 0.5257), (0.6882, 0.5, 0.5257), (0.1625, -0.5, 0.8507), (0.5257, 0.0, 0.8507), (-0.4253, -0.309, 0.8507), (-0.4253, 0.309, 0.8507), (0.1625, 0.5, 0.8507), (-0.9368, -1.0, -1.0), (-0.9368, -1.0, 1.0), (-0.9368, 1.0, -1.0), (-0.9368, 1.0, 1.0), (1.063, -1.0, -1.0), (1.063, -1.0, 1.0), (1.063, 1.0, -1.0), (1.063, 1.0, 1.0), (9.84, 0.0, -2.58), (11.71, -1.356, -1.154), (9.127, -2.195, -1.154), (7.532, 0.0, -1.154), (9.127, 2.195, -1.154), (11.71, 1.356, -1.154), (10.55, -2.195, 1.154), (7.973, -1.356, 1.154), (7.973, 1.356, 1.154), (10.55, 2.195, 1.154), (12.15, 0.0, 1.154), (9.84, 0.0, 2.58), (9.421, -1.29, -2.195), (10.94, -0.7972, -2.195), (10.52, -2.087, -1.356), (12.03, 0.0, -1.356), (10.94, 0.7972, -2.195), (8.484, 0.0, -2.195), (8.064, -1.29, -1.356), (9.421, 1.29, -2.195), (8.064, 1.29, -1.356), (10.52, 2.087, -1.356), (12.29, -0.7973, 0.0), (12.29, 0.7973, 0.0), (9.84, -2.58, 0.0), (11.36, -2.087, 0.0), (7.386, -0.7973, 0.0), (8.324, -2.087, 0.0), (8.324, 2.087, 0.0), (7.386, 0.7973, 0.0), (11.36, 2.087, 0.0), (9.84, 2.58, 0.0), (11.62, -1.29, 1.356), (9.162, -2.087, 1.356), (7.645, 0.0, 1.356), (9.162, 2.087, 1.356), (11.62, 1.29, 1.356), (10.26, -1.29, 2.195), (11.2, 0.0, 2.195), (8.743, -0.7972, 2.195), (8.743, 0.7972, 2.195), (10.26, 1.29, 2.195)], [], [(0, 13, 12), (1, 13, 15), (0, 12, 17), (0, 17, 19), (0, 19, 16), (1, 15, 22), (2, 14, 24), (3, 18, 26), (4, 20, 28), (5, 21, 30), (1, 22, 25), (2, 24, 27), (3, 26, 29), (4, 28, 31), (5, 30, 23), (6, 32, 37), (7, 33, 39), (8, 34, 40), (9, 35, 41), (10, 36, 38), (38, 41, 11), (38, 36, 41), (36, 9, 41), (41, 40, 11), (41, 35, 40), (35, 8, 40), (40, 39, 11), (40, 34, 39), (34, 7, 39), (39, 37, 11), (39, 33, 37), (33, 6, 37), (37, 38, 11), (37, 32, 38), (32, 10, 38), (23, 36, 10), (23, 30, 36), (30, 9, 36), (31, 35, 9), (31, 28, 35), (28, 8, 35), (29, 34, 8), (29, 26, 34), (26, 7, 34), (27, 33, 7), (27, 24, 33), (24, 6, 33), (25, 32, 6), (25, 22, 32), (22, 10, 32), (30, 31, 9), (30, 21, 31), (21, 4, 31), (28, 29, 8), (28, 20, 29), (20, 3, 29), (26, 27, 7), (26, 18, 27), (18, 2, 27), (24, 25, 6), (24, 14, 25), (14, 1, 25), (22, 23, 10), (22, 15, 23), (15, 5, 23), (16, 21, 5), (16, 19, 21), (19, 4, 21), (19, 20, 4), (19, 17, 20), (17, 3, 20), (17, 18, 3), (17, 12, 18), (12, 2, 18), (15, 16, 5), (15, 13, 16), (13, 0, 16), (12, 14, 2), (12, 13, 14), (13, 1, 14), (42, 43, 45, 44), (44, 45, 49, 48), (48, 49, 47, 46), (46, 47, 43, 42), (44, 48, 46, 42), (49, 45, 43, 47), (50, 63, 62), (51, 63, 65), (50, 62, 67), (50, 67, 69), (50, 69, 66), (51, 65, 72), (52, 64, 74), (53, 68, 76), (54, 70, 78), (55, 71, 80), (51, 72, 75), (52, 74, 77), (53, 76, 79), (54, 78, 81), (55, 80, 73), (56, 82, 87), (57, 83, 89), (58, 84, 90), (59, 85, 91), (60, 86, 88), (88, 91, 61), (88, 86, 91), (86, 59, 91), (91, 90, 61), (91, 85, 90), (85, 58, 90), (90, 89, 61), (90, 84, 89), (84, 57, 89), (89, 87, 61), (89, 83, 87), (83, 56, 87), (87, 88, 61), (87, 82, 88), (82, 60, 88), (73, 86, 60), (73, 80, 86), (80, 59, 86), (81, 85, 59), (81, 78, 85), (78, 58, 85), (79, 84, 58), (79, 76, 84), (76, 57, 84), (77, 83, 57), (77, 74, 83), (74, 56, 83), (75, 82, 56), (75, 72, 82), (72, 60, 82), (80, 81, 59), (80, 71, 81), (71, 54, 81), (78, 79, 58), (78, 70, 79), (70, 53, 79), (76, 77, 57), (76, 68, 77), (68, 52, 77), (74, 75, 56), (74, 64, 75), (64, 51, 75), (72, 73, 60), (72, 65, 73), (65, 55, 73), (66, 71, 55), (66, 69, 71), (69, 54, 71), (69, 70, 54), (69, 67, 70), (67, 53, 70), (67, 68, 53), (67, 62, 68), (62, 52, 68), (65, 66, 55), (65, 63, 66), (63, 50, 66), (62, 64, 52), (62, 63, 64), (63, 51, 64)])
me_bola.polygons.foreach_set('use_smooth', [1, 1, 1, 1, 1, 1, 1, 1, 1, 1, 1, 1, 1, 1, 1, 1, 1, 1, 1, 1, 1, 1, 1, 1, 1, 1, 1, 1, 1, 1, 1, 1, 1, 1, 1, 1, 1, 1, 1, 1, 1, 1, 1, 1, 1, 1, 1, 1, 1, 1, 1, 1, 1, 1, 1, 1, 1, 1, 1, 1, 1, 1, 1, 1, 1, 1, 1, 1, 1, 1, 1, 1, 1, 1, 1, 1, 1, 1, 1, 1, 0, 0, 0, 0, 0, 0, 0, 0, 0, 0, 0, 0, 0, 0, 0, 0, 0, 0, 0, 0, 0, 0, 0, 0, 0, 0, 0, 0, 0, 0, 0, 0, 0, 0, 0, 0, 0, 0, 0, 0, 0, 0, 0, 0, 0, 0, 0, 0, 0, 0, 0, 0, 0, 0, 0, 0, 0, 0, 0, 0, 0, 0, 0, 0, 0, 0, 0, 0, 0, 0, 0, 0, 0, 0, 0, 0, 0, 0, 0, 0, 0, 0, 0, 0, 0, 0])
_uv = me_bola.uv_layers.new(name='UVMap')
_uv.uv.foreach_set('vector', [0.0, 0.0, 0.0, 0.0, 0.0, 0.0, 0.0, 0.0, 0.0, 0.0, 0.0, 0.0, 0.0, 0.0, 0.0, 0.0, 0.0, 0.0, 0.0, 0.0, 0.0, 0.0, 0.0, 0.0, 0.0, 0.0, 0.0, 0.0, 0.0, 0.0, 0.0, 0.0, 0.0, 0.0, 0.0, 0.0, 0.0, 0.0, 0.0, 0.0, 0.0, 0.0, 0.0, 0.0, 0.0, 0.0, 0.0, 0.0, 0.0, 0.0, 0.0, 0.0, 0.0, 0.0, 0.0, 0.0, 0.0, 0.0, 0.0, 0.0, 0.0, 0.0, 0.0, 0.0, 0.0, 0.0, 0.0, 0.0, 0.0, 0.0, 0.0, 0.0, 0.0, 0.0, 0.0, 0.0, 0.0, 0.0, 0.0, 0.0, 0.0, 0.0, 0.0, 0.0, 0.0, 0.0, 0.0, 0.0, 0.0, 0.0, 0.0, 0.0, 0.0, 0.0, 0.0, 0.0, 0.0, 0.0, 0.0, 0.0, 0.0, 0.0, 0.0, 0.0, 0.0, 0.0, 0.0, 0.0, 0.0, 0.0, 0.0, 0.0, 0.0, 0.0, 0.0, 0.0, 0.0, 0.0, 0.0, 0.0, 0.0, 0.0, 0.0, 0.0, 0.0, 0.0, 0.0, 0.0, 0.0, 0.0, 0.0, 0.0, 0.0, 0.0, 0.0, 0.0, 0.0, 0.0, 0.0, 0.0, 0.0, 0.0, 0.0, 0.0, 0.0, 0.0, 0.0, 0.0, 0.0, 0.0, 0.0, 0.0, 0.0, 0.0, 0.0, 0.0, 0.0, 0.0, 0.0, 0.0, 0.0, 0.0, 0.0, 0.0, 0.0, 0.0, 0.0, 0.0, 0.0, 0.0, 0.0, 0.0, 0.0, 0.0, 0.0, 0.0, 0.0, 0.0, 0.0, 0.0, 0.0, 0.0, 0.0, 0.0, 0.0, 0.0, 0.0, 0.0, 0.0, 0.0, 0.0, 0.0, 0.0, 0.0, 0.0, 0.0, 0.0, 0.0, 0.0, 0.0, 0.0, 0.0, 0.0, 0.0, 0.0, 0.0, 0.0, 0.0, 0.0, 0.0, 0.0, 0.0, 0.0, 0.0, 0.0, 0.0, 0.0, 0.0, 0.0, 0.0, 0.0, 0.0, 0.0, 0.0, 0.0, 0.0, 0.0, 0.0, 0.0, 0.0, 0.0, 0.0, 0.0, 0.0, 0.0, 0.0, 0.0, 0.0, 0.0, 0.0, 0.0, 0.0, 0.0, 0.0, 0.0, 0.0, 0.0, 0.0, 0.0, 0.0, 0.0, 0.0, 0.0, 0.0, 0.0, 0.0, 0.0, 0.0, 0.0, 0.0, 0.0, 0.0, 0.0, 0.0, 0.0, 0.0, 0.0, 0.0, 0.0, 0.0, 0.0, 0.0, 0.0, 0.0, 0.0, 0.0, 0.0, 0.0, 0.0, 0.0, 0.0, 0.0, 0.0, 0.0, 0.0, 0.0, 0.0, 0.0, 0.0, 0.0, 0.0, 0.0, 0.0, 0.0, 0.0, 0.0, 0.0, 0.0, 0.0, 0.0, 0.0, 0.0, 0.0, 0.0, 0.0, 0.0, 0.0, 0.0, 0.0, 0.0, 0.0, 0.0, 0.0, 0.0, 0.0, 0.0, 0.0, 0.0, 0.0, 0.0, 0.0, 0.0, 0.0, 0.0, 0.0, 0.0, 0.0, 0.0, 0.0, 0.0, 0.0, 0.0, 0.0, 0.0, 0.0, 0.0, 0.0, 0.0, 0.0, 0.0, 0.0, 0.0, 0.0, 0.0, 0.0, 0.0, 0.0, 0.0, 0.0, 0.0, 0.0, 0.0, 0.0, 0.0, 0.0, 0.0, 0.0, 0.0, 0.0, 0.0, 0.0, 0.0, 0.0, 0.0, 0.0, 0.0, 0.0, 0.0, 0.0, 0.0, 0.0, 0.0, 0.0, 0.0, 0.0, 0.0, 0.0, 0.0, 0.0, 0.0, 0.0, 0.0, 0.0, 0.0, 0.0, 0.0, 0.0, 0.0, 0.0, 0.0, 0.0, 0.0, 0.0, 0.0, 0.0, 0.0, 0.0, 0.0, 0.0, 0.0, 0.0, 0.0, 0.0, 0.0, 0.0, 0.0, 0.0, 0.0, 0.0, 0.0, 0.0, 0.0, 0.0, 0.0, 0.0, 0.0, 0.0, 0.0, 0.0, 0.0, 0.0, 0.0, 0.0, 0.0, 0.0, 0.0, 0.0, 0.0, 0.0, 0.0, 0.0, 0.0, 0.0, 0.0, 0.0, 0.0, 0.0, 0.0, 0.0, 0.0, 0.0, 0.0, 0.0, 0.0, 0.0, 0.0, 0.0, 0.0, 0.0, 0.0, 0.0, 0.0, 0.0, 0.0, 0.0, 0.0, 0.0, 0.0, 0.0, 0.0, 0.0, 0.0, 0.0, 0.0, 0.0, 0.0, 0.0, 0.0, 0.0, 0.0, 0.0, 0.0, 0.0, 0.0, 0.0, 0.0, 0.0, 0.0, 0.0, 0.0, 0.375, 0.0, 0.625, 0.0, 0.625, 0.25, 0.375, 0.25, 0.375, 0.25, 0.625, 0.25, 0.625, 0.5, 0.375, 0.5, 0.375, 0.5, 0.625, 0.5, 0.625, 0.75, 0.375, 0.75, 0.375, 0.75, 0.625, 0.75, 0.625, 1.0, 0.375, 1.0, 0.125, 0.5, 0.375, 0.5, 0.375, 0.75, 0.125, 0.75, 0.625, 0.5, 0.875, 0.5, 0.875, 0.75, 0.625, 0.75, 0.1818, 0.0, 0.2273, 0.07873, 0.1364, 0.07873, 0.2727, 0.1575, 0.3182, 0.07873, 0.3636, 0.1575, 0.9091, 0.0, 0.9545, 0.07873, 0.8636, 0.07873, 0.7273, 0.0, 0.7727, 0.07873, 0.6818, 0.07873, 0.5455, 0.0, 0.5909, 0.07873, 0.5, 0.07873, 0.2727, 0.1575, 0.3636, 0.1575, 0.3182, 0.2362, 0.09091, 0.1575, 0.1818, 0.1575, 0.1364, 0.2362, 0.8182, 0.1575, 0.9091, 0.1575, 0.8636, 0.2362, 0.6364, 0.1575, 0.7273, 0.1575, 0.6818, 0.2362, 0.4545, 0.1575, 0.5455, 0.1575, 0.5, 0.2362, 0.2727, 0.1575, 0.3182, 0.2362, 0.2273, 0.2362, 0.09091, 0.1575, 0.1364, 0.2362, 0.04546, 0.2362, 0.8182, 0.1575, 0.8636, 0.2362, 0.7727, 0.2362, 0.6364, 0.1575, 0.6818, 0.2362, 0.5909, 0.2362, 0.4545, 0.1575, 0.5, 0.2362, 0.4091, 0.2362, 0.1818, 0.3149, 0.2727, 0.3149, 0.2273, 0.3937, 0.0, 0.3149, 0.09091, 0.3149, 0.04546, 0.3937, 0.7273, 0.3149, 0.8182, 0.3149, 0.7727, 0.3937, 0.5455, 0.3149, 0.6364, 0.3149, 0.5909, 0.3937, 0.3636, 0.3149, 0.4545, 0.3149, 0.4091, 0.3937, 0.4091, 0.3937, 0.5, 0.3937, 0.4545, 0.4724, 0.4091, 0.3937, 0.4545, 0.3149, 0.5, 0.3937, 0.4545, 0.3149, 0.5455, 0.3149, 0.5, 0.3937, 0.5909, 0.3937, 0.6818, 0.3937, 0.6364, 0.4724, 0.5909, 0.3937, 0.6364, 0.3149, 0.6818, 0.3937, 0.6364, 0.3149, 0.7273, 0.3149, 0.6818, 0.3937, 0.7727, 0.3937, 0.8636, 0.3937, 0.8182, 0.4724, 0.7727, 0.3937, 0.8182, 0.3149, 0.8636, 0.3937, 0.8182, 0.3149, 0.9091, 0.3149, 0.8636, 0.3937, 0.04546, 0.3937, 0.1364, 0.3937, 0.09091, 0.4724, 0.04546, 0.3937, 0.09091, 0.3149, 0.1364, 0.3937, 0.09091, 0.3149, 0.1818, 0.3149, 0.1364, 0.3937, 0.2273, 0.3937, 0.3182, 0.3937, 0.2727, 0.4724, 0.2273, 0.3937, 0.2727, 0.3149, 0.3182, 0.3937, 0.2727, 0.3149, 0.3636, 0.3149, 0.3182, 0.3937, 0.4091, 0.2362, 0.4545, 0.3149, 0.3636, 0.3149, 0.4091, 0.2362, 0.5, 0.2362, 0.4545, 0.3149, 0.5, 0.2362, 0.5455, 0.3149, 0.4545, 0.3149, 0.5909, 0.2362, 0.6364, 0.3149, 0.5455, 0.3149, 0.5909, 0.2362, 0.6818, 0.2362, 0.6364, 0.3149, 0.6818, 0.2362, 0.7273, 0.3149, 0.6364, 0.3149, 0.7727, 0.2362, 0.8182, 0.3149, 0.7273, 0.3149, 0.7727, 0.2362, 0.8636, 0.2362, 0.8182, 0.3149, 0.8636, 0.2362, 0.9091, 0.3149, 0.8182, 0.3149, 0.04546, 0.2362, 0.09091, 0.3149, 0.0, 0.3149, 0.04546, 0.2362, 0.1364, 0.2362, 0.09091, 0.3149, 0.1364, 0.2362, 0.1818, 0.3149, 0.09091, 0.3149, 0.2273, 0.2362, 0.2727, 0.3149, 0.1818, 0.3149, 0.2273, 0.2362, 0.3182, 0.2362, 0.2727, 0.3149, 0.3182, 0.2362, 0.3636, 0.3149, 0.2727, 0.3149, 0.5, 0.2362, 0.5909, 0.2362, 0.5455, 0.3149, 0.5, 0.2362, 0.5455, 0.1575, 0.5909, 0.2362, 0.5455, 0.1575, 0.6364, 0.1575, 0.5909, 0.2362, 0.6818, 0.2362, 0.7727, 0.2362, 0.7273, 0.3149, 0.6818, 0.2362, 0.7273, 0.1575, 0.7727, 0.2362, 0.7273, 0.1575, 0.8182, 0.1575, 0.7727, 0.2362, 0.8636, 0.2362, 0.9545, 0.2362, 0.9091, 0.3149, 0.8636, 0.2362, 0.9091, 0.1575, 0.9545, 0.2362, 0.9091, 0.1575, 1.0, 0.1575, 0.9545, 0.2362, 0.1364, 0.2362, 0.2273, 0.2362, 0.1818, 0.3149, 0.1364, 0.2362, 0.1818, 0.1575, 0.2273, 0.2362, 0.1818, 0.1575, 0.2727, 0.1575, 0.2273, 0.2362, 0.3182, 0.2362, 0.4091, 0.2362, 0.3636, 0.3149, 0.3182, 0.2362, 0.3636, 0.1575, 0.4091, 0.2362, 0.3636, 0.1575, 0.4545, 0.1575, 0.4091, 0.2362, 0.5, 0.07873, 0.5455, 0.1575, 0.4545, 0.1575, 0.5, 0.07873, 0.5909, 0.07873, 0.5455, 0.1575, 0.5909, 0.07873, 0.6364, 0.1575, 0.5455, 0.1575, 0.6818, 0.07873, 0.7273, 0.1575, 0.6364, 0.1575, 0.6818, 0.07873, 0.7727, 0.07873, 0.7273, 0.1575, 0.7727, 0.07873, 0.8182, 0.1575, 0.7273, 0.1575, 0.8636, 0.07873, 0.9091, 0.1575, 0.8182, 0.1575, 0.8636, 0.07873, 0.9545, 0.07873, 0.9091, 0.1575, 0.9545, 0.07873, 1.0, 0.1575, 0.9091, 0.1575, 0.3636, 0.1575, 0.4091, 0.07873, 0.4545, 0.1575, 0.3636, 0.1575, 0.3182, 0.07873, 0.4091, 0.07873, 0.3182, 0.07873, 0.3636, 0.0, 0.4091, 0.07873, 0.1364, 0.07873, 0.1818, 0.1575, 0.09091, 0.1575, 0.1364, 0.07873, 0.2273, 0.07873, 0.1818, 0.1575, 0.2273, 0.07873, 0.2727, 0.1575, 0.1818, 0.1575])
_ca = me_bola.color_attributes.new('attr0warna', 'BYTE_COLOR', 'POINT')
_ca.data.foreach_set('color', [0.1714, 0.3005, 0.6105, 0.8784, 0.1714, 0.3005, 0.6105, 0.8784, 0.1714, 0.3005, 0.6105, 0.8784, 0.1714, 0.3005, 0.6105, 0.8784, 0.1714, 0.3005, 0.6105, 0.8784, 0.1714, 0.3005, 0.6105, 0.8784, 0.1714, 0.3005, 0.6105, 0.8784, 0.1714, 0.3005, 0.6105, 0.8784, 0.1714, 0.3005, 0.6105, 0.8784, 0.1714, 0.3005, 0.6105, 0.8784, 0.1714, 0.3005, 0.6105, 0.8784, 0.1714, 0.3005, 0.6105, 0.8784, 0.1714, 0.3005, 0.6105, 0.8784, 0.1714, 0.3005, 0.6105, 0.8784, 0.1714, 0.3005, 0.6105, 0.8784, 0.1714, 0.3005, 0.6105, 0.8784, 0.1714, 0.3005, 0.6105, 0.8784, 0.1714, 0.3005, 0.6105, 0.8784, 0.1714, 0.3005, 0.6105, 0.8784, 0.1714, 0.3005, 0.6105, 0.8784, 0.1714, 0.3005, 0.6105, 0.8784, 0.1714, 0.3005, 0.6105, 0.8784, 0.1714, 0.3005, 0.6105, 0.8784, 0.1714, 0.3005, 0.6105, 0.8784, 0.1714, 0.3005, 0.6105, 0.8784, 0.1714, 0.3005, 0.6105, 0.8784, 0.1714, 0.3005, 0.6105, 0.8784, 0.1714, 0.3005, 0.6105, 0.8784, 0.1714, 0.3005, 0.6105, 0.8784, 0.1714, 0.3005, 0.6105, 0.8784, 0.1714, 0.3005, 0.6105, 0.8784, 0.1714, 0.3005, 0.6105, 0.8784, 0.1714, 0.3005, 0.6105, 0.8784, 0.1714, 0.3005, 0.6105, 0.8784, 0.1714, 0.3005, 0.6105, 0.8784, 0.1714, 0.3005, 0.6105, 0.8784, 0.1714, 0.3005, 0.6105, 0.8784, 0.1714, 0.3005, 0.6105, 0.8784, 0.1714, 0.3005, 0.6105, 0.8784, 0.1714, 0.3005, 0.6105, 0.8784, 0.1714, 0.3005, 0.6105, 0.8784, 0.1714, 0.3005, 0.6105, 0.8784, 1.0, 1.0, 1.0, 1.0, 1.0, 1.0, 1.0, 1.0, 1.0, 1.0, 1.0, 1.0, 1.0, 1.0, 1.0, 1.0, 1.0, 1.0, 1.0, 1.0, 1.0, 1.0, 1.0, 1.0, 1.0, 1.0, 1.0, 1.0, 1.0, 1.0, 1.0, 1.0, 1.0, 1.0, 1.0, 1.0, 1.0, 1.0, 1.0, 1.0, 1.0, 1.0, 1.0, 1.0, 1.0, 1.0, 1.0, 1.0, 1.0, 1.0, 1.0, 1.0, 1.0, 1.0, 1.0, 1.0, 1.0, 1.0, 1.0, 1.0, 1.0, 1.0, 1.0, 1.0, 1.0, 1.0, 1.0, 1.0, 1.0, 1.0, 1.0, 1.0, 1.0, 1.0, 1.0, 1.0, 1.0, 1.0, 1.0, 1.0, 1.0, 1.0, 1.0, 1.0, 1.0, 1.0, 1.0, 1.0, 1.0, 1.0, 1.0, 1.0, 1.0, 1.0, 1.0, 1.0, 1.0, 1.0, 1.0, 1.0, 1.0, 1.0, 1.0, 1.0, 1.0, 1.0, 1.0, 1.0, 1.0, 1.0, 1.0, 1.0, 1.0, 1.0, 1.0, 1.0, 1.0, 1.0, 1.0, 1.0, 1.0, 1.0, 1.0, 1.0, 1.0, 1.0, 1.0, 1.0, 1.0, 1.0, 1.0, 1.0, 1.0, 1.0, 1.0, 1.0, 1.0, 1.0, 1.0, 1.0, 1.0, 1.0, 1.0, 1.0, 1.0, 1.0, 1.0, 1.0, 1.0, 1.0, 1.0, 1.0, 1.0, 1.0, 1.0, 1.0, 1.0, 1.0, 1.0, 1.0, 1.0, 1.0, 1.0, 1.0, 1.0, 1.0, 1.0, 1.0, 1.0, 1.0, 1.0, 1.0, 1.0, 1.0, 1.0, 1.0, 1.0, 1.0, 1.0, 1.0, 1.0, 1.0, 1.0, 1.0, 1.0, 1.0, 1.0, 1.0, 1.0, 1.0, 1.0, 1.0, 1.0, 1.0, 1.0, 1.0, 1.0, 1.0, 1.0, 1.0])
me_bola.update()
me_kotak = bpy.data.meshes.new('kotak')
me_kotak.from_pydata([(-1.0, -1.0, -1.0), (-1.0, -1.0, 1.0), (-1.0, 1.0, -1.0), (-1.0, 1.0, 1.0), (1.0, -1.0, -1.0), (1.0, -1.0, 1.0), (1.0, 1.0, -1.0), (1.0, 1.0, 1.0), (0.7813, -10.33, 2.431), (0.7813, -6.8, 2.666), (0.7813, -10.29, 1.831), (0.7813, -6.76, 2.066), (4.32, -10.33, 2.431), (4.32, -6.8, 2.666), (4.32, -10.29, 1.831), (4.32, -6.76, 2.066)], [], [(0, 1, 3, 2), (2, 3, 7, 6), (6, 7, 5, 4), (4, 5, 1, 0), (2, 6, 4, 0), (7, 3, 1, 5), (8, 9, 11, 10), (10, 11, 15, 14), (14, 15, 13, 12), (12, 13, 9, 8), (10, 14, 12, 8), (15, 11, 9, 13)])
me_kotak.update()
me_gedung = bpy.data.meshes.new('gedung')
me_gedung.from_pydata([(-1.0, -1.0, -1.0), (-1.0, -1.0, 1.0), (-1.0, 1.0, -1.0), (-1.0, 1.0, 1.0), (1.0, -1.0, -1.0), (1.0, -1.0, 1.0), (1.0, 1.0, -1.0), (1.0, 1.0, 1.0)], [], [(0, 1, 3, 2), (2, 3, 7, 6), (6, 7, 5, 4), (4, 5, 1, 0), (7, 3, 1, 5)])
_uv = me_gedung.uv_layers.new(name='UVMap')
_uv.uv.foreach_set('vector', [0.375, 0.0, 0.625, 0.0, 0.625, 0.25, 0.375, 0.25, 0.375, 0.25, 0.625, 0.25, 0.625, 0.5, 0.375, 0.5, 0.375, 0.5, 0.625, 0.5, 0.625, 0.75, 0.375, 0.75, 0.375, 0.75, 0.625, 0.75, 0.625, 1.0, 0.375, 1.0, 0.625, 0.5, 0.875, 0.5, 0.875, 0.75, 0.625, 0.75])
me_gedung.update()

# ---- curves / text
txt_namaku = bpy.data.curves.new('namaku', 'FONT')
txt_namaku.dimensions = '2D'
txt_namaku.body = 'WowGGGearing\n\nsedang OFF'
txt_namaku.resolution_u = 3

# ---- objects
ob_bendera = bpy.data.objects.new('bendera', me_bendera)
ob_lihatjoi = bpy.data.objects.new('lihatjoi', me_gakepake)
ob_bola = bpy.data.objects.new('bola', me_bola)
ob_kotak = bpy.data.objects.new('kotak', me_kotak)
ob_namaku = bpy.data.objects.new('namaku', txt_namaku)
ob_gedung = bpy.data.objects.new('gedung', me_gedung)
ob_draw_bola = bpy.data.objects.new('draw_bola', me_gakepake)
ob_mesh_bola = bpy.data.objects.new('mesh_bola', me_gakepake)
ob_draw_bendera = bpy.data.objects.new('draw_bendera', me_gakepake)
ob_mesh_bendera = bpy.data.objects.new('mesh_bendera', me_gakepake)
ob_mesh_kotak = bpy.data.objects.new('mesh_kotak', me_gakepake)
ob_draw_kotak = bpy.data.objects.new('draw_kotak', me_gakepake)
ob_mesh_namaku = bpy.data.objects.new('mesh_namaku', me_gakepake)
ob_draw_namaku = bpy.data.objects.new('draw_namaku', me_gakepake)
ob_mesh_gedung = bpy.data.objects.new('mesh_gedung', me_gakepake)
ob_draw_gedung = bpy.data.objects.new('draw_gedung', me_gakepake)
_N = ng_lihatjoi.nodes; _L = ng_lihatjoi.links
n0 = _N.new('NodeGroupInput'); n0.name = 'Group Input'; n0.location = (-340, 0)
n1 = _N.new('NodeGroupOutput'); n1.name = 'Group Output'; n1.location = (2837, 4)
n2 = _N.new('GeometryNodeStoreNamedAttribute'); n2.name = 'Store Named Attribute.001'; n2.location = (1668, -1138)
n2.width = 177
n2.data_type = 'BYTE_COLOR'
n2.inputs[2].default_value = 'lihatjoi'
n3 = _N.new('GeometryNodeInputNamedAttribute'); n3.name = 'Named Attribute.001'; n3.location = (669, -1424)
n3.data_type = 'FLOAT_COLOR'
n3.inputs[0].default_value = 'joi'
n4 = _N.new('FunctionNodeSeparateColor'); n4.name = 'Separate Color'; n4.location = (839, -1447)
n4.width = 123
n4.hide = True
n5 = _N.new('FunctionNodeCombineColor'); n5.name = 'Combine Color'; n5.location = (1642, -1457)
n5.hide = True
n6 = _N.new('FunctionNodeRandomValue'); n6.name = 'Random Value'; n6.location = (1460, -1410)
n6.width = 118
n6.hide = True
n7 = _N.new('FunctionNodeRandomValue'); n7.name = 'Random Value.001'; n7.location = (1458, -1450)
n7.width = 118
n7.hide = True
n7.inputs[8].default_value = 1
n8 = _N.new('FunctionNodeRandomValue'); n8.name = 'Random Value.002'; n8.location = (1461, -1488)
n8.width = 118
n8.hide = True
n8.inputs[8].default_value = 2
n9 = _N.new('FunctionNodeRandomValue'); n9.name = 'Random Value.003'; n9.location = (1458, -1529)
n9.width = 118
n9.hide = True
n9.inputs[8].default_value = 3
n10 = _N.new('ShaderNodeMath'); n10.name = 'Math.006'; n10.location = (1040, -1407)
n10.width = 100
n10.hide = True
n10.operation = 'MULTIPLY'
n10.inputs[1].default_value = 265.1
n11 = _N.new('ShaderNodeMath'); n11.name = 'Math.007'; n11.location = (1038, -1449)
n11.width = 100
n11.hide = True
n11.operation = 'MULTIPLY'
n11.inputs[1].default_value = 279.5
n12 = _N.new('ShaderNodeMath'); n12.name = 'Math.008'; n12.location = (1039, -1485)
n12.width = 100
n12.hide = True
n12.operation = 'MULTIPLY'
n12.inputs[1].default_value = 295.6
n13 = _N.new('ShaderNodeMath'); n13.name = 'Math.009'; n13.location = (1037, -1525)
n13.width = 100
n13.hide = True
n13.operation = 'MULTIPLY'
n13.inputs[1].default_value = 268.4
n14 = _N.new('ShaderNodeMath'); n14.name = 'Math.010'; n14.location = (1219, -1411)
n14.width = 100
n14.hide = True
n14.inputs[1].default_value = 49.1
n15 = _N.new('ShaderNodeMath'); n15.name = 'Math.011'; n15.location = (1219, -1451)
n15.width = 100
n15.hide = True
n16 = _N.new('ShaderNodeMath'); n16.name = 'Math.012'; n16.location = (1219, -1488)
n16.width = 100
n16.hide = True
n17 = _N.new('ShaderNodeMath'); n17.name = 'Math.013'; n17.location = (1222, -1529)
n17.width = 100
n17.hide = True
n18 = _N.new('GeometryNodeJoinGeometry'); n18.name = 'Join Geometry'; n18.location = (2613, -5)
n19 = _N.new('GeometryNodeTransform'); n19.name = 'Transform Geometry'; n19.location = (1949, -1103)
n20 = _N.new('FunctionNodeCombineTransform'); n20.name = 'Combine Transform'; n20.location = (1953, -1282)
n20.inputs[0].default_value = (0.0, 0.0, -3.0)
n21 = _N.new('GeometryNodeSetMaterial'); n21.name = 'Set Material.001'; n21.location = (440, -31)
n21.inputs[2].default_value = mat_lihatjoi
n22 = _N.new('GeometryNodeStoreNamedAttribute'); n22.name = 'Store Named Attribute.002'; n22.location = (1598, -436)
n22.width = 177
n22.data_type = 'BYTE_COLOR'
n22.inputs[2].default_value = 'lihatjoi'
n23 = _N.new('GeometryNodeTransform'); n23.name = 'Transform Geometry.001'; n23.location = (1937, -360)
n24 = _N.new('FunctionNodeCombineTransform'); n24.name = 'Combine Transform.001'; n24.location = (1940, -538)
n24.inputs[0].default_value = (0.0, 0.0, -1.0)
n25 = _N.new('GeometryNodeInputNamedAttribute'); n25.name = 'Named Attribute.002'; n25.location = (1611, -656)
n25.data_type = 'FLOAT_COLOR'
n25.inputs[0].default_value = 'setwei'
n26 = _N.new('NodeReroute'); n26.name = 'Reroute'; n26.location = (662, -1280)
n26.width = 16
n26.socket_idname = 'NodeSocketGeometry'
n27 = _N.new('GeometryNodeStoreNamedAttribute'); n27.name = 'Store Named Attribute.003'; n27.location = (1601, 202)
n27.width = 177
n27.data_type = 'BYTE_COLOR'
n27.inputs[2].default_value = 'lihatjoi'
n28 = _N.new('GeometryNodeTransform'); n28.name = 'Transform Geometry.002'; n28.location = (1940, 278)
n29 = _N.new('FunctionNodeCombineTransform'); n29.name = 'Combine Transform.002'; n29.location = (1944, 99)
n29.inputs[0].default_value = (0.0, 0.0, 1.0)
n30 = _N.new('GeometryNodeInputNamedAttribute'); n30.name = 'Named Attribute.003'; n30.location = (1615, -18)
n30.data_type = 'FLOAT_COLOR'
n30.inputs[0].default_value = 'wei'
n31 = _N.new('NodeReroute'); n31.name = 'Reroute.001'; n31.location = (685, 125)
n31.width = 16
n31.socket_idname = 'NodeSocketGeometry'
n32 = _N.new('NodeReroute'); n32.name = 'Reroute.002'; n32.location = (751, -516)
n32.width = 16
n32.socket_idname = 'NodeSocketGeometry'
n33 = _N.new('GeometryNodeStoreNamedAttribute'); n33.name = 'Store Named Attribute.004'; n33.location = (1601, 878)
n33.width = 177
n33.data_type = 'BYTE_COLOR'
n33.inputs[2].default_value = 'lihatjoi'
n34 = _N.new('GeometryNodeTransform'); n34.name = 'Transform Geometry.003'; n34.location = (1940, 953)
n35 = _N.new('FunctionNodeCombineTransform'); n35.name = 'Combine Transform.003'; n35.location = (1944, 775)
n35.inputs[0].default_value = (0.0, 0.0, 3.0)
n36 = _N.new('GeometryNodeInputNamedAttribute'); n36.name = 'Named Attribute.004'; n36.location = (1616, 549)
n36.data_type = 'FLOAT_COLOR'
n36.inputs[0].default_value = 'wei'
n37 = _N.new('NodeReroute'); n37.name = 'Reroute.003'; n37.location = (686, 776)
n37.width = 16
n37.socket_idname = 'NodeSocketGeometry'
n38 = _N.new('FunctionNodeSeparateColor'); n38.name = 'Separate Color.001'; n38.location = (1625, 597)
n38.hide = True
n39 = _N.new('FunctionNodeCombineColor'); n39.name = 'Combine Color.001'; n39.location = (1618, 656)
n39.hide = True
n40 = _N.new('GeometryNodeObjectInfo'); n40.name = 'Object Info.001'; n40.location = (-151, 79)
n41 = _N.new('GeometryNodeRealizeInstances'); n41.name = 'Realize Instances.001'; n41.location = (202, -230)
n41.hide = True
n41.inputs[2].default_value = False
n41.inputs[3].default_value = 1
n42 = _N.new('GeometryNodeInputIndex'); n42.name = 'Index.001'; n42.location = (-125, -180)
n42.width = 100
n42.hide = True
n43 = _N.new('FunctionNodeCompare'); n43.name = 'Compare.001'; n43.location = (207, -287)
n43.operation = 'EQUAL'
n43.data_type = 'INT'
n44 = _N.new('GeometryNodeSeparateComponents'); n44.name = 'Separate Components'; n44.location = (213, -161)
n44.hide = True
n45 = _N.new('NodeReroute'); n45.name = 'Reroute.004'; n45.location = (668, 1824)
n45.label = 'mesh'
n45.width = 16
n45.socket_idname = 'NodeSocketGeometry'
n46 = _N.new('GeometryNodeTransform'); n46.name = 'Transform Geometry.004'; n46.location = (1969, 1958)
n47 = _N.new('FunctionNodeCombineTransform'); n47.name = 'Combine Transform.004'; n47.location = (1972, 1780)
n47.inputs[0].default_value = (5.0, 0.0, 0.0)
n48 = _N.new('GeometryNodeStoreNamedAttribute'); n48.name = 'Store Named Attribute.005'; n48.location = (1725, 1925)
n48.width = 177
n48.data_type = 'BYTE_COLOR'
n48.inputs[2].default_value = 'lihatjoi'
n49 = _N.new('GeometryNodeInputPosition'); n49.name = 'Position'; n49.location = (1360, 1754)
n49.width = 100
n49.hide = True
n50 = _N.new('GeometryNodeRealizeInstances'); n50.name = 'Realize Instances.002'; n50.location = (201, 195)
n50.hide = True
n50.inputs[2].default_value = False
n50.inputs[3].default_value = 1
n51 = _N.new('FunctionNodeCompare'); n51.name = 'Compare.002'; n51.location = (194, 153)
n51.operation = 'EQUAL'
n51.data_type = 'INT'
n51.inputs[3].default_value = 1
n52 = _N.new('NodeReroute'); n52.name = 'Reroute.005'; n52.location = (682, 1575)
n52.label = 'armature'
n52.width = 16
n52.socket_idname = 'NodeSocketGeometry'
n53 = _N.new('GeometryNodeSeparateComponents'); n53.name = 'Separate Components.001'; n53.location = (197, 256)
n53.hide = True
n54 = _N.new('GeometryNodeSampleIndex'); n54.name = 'Sample Index'; n54.location = (1037, 1618)
n54.width = 106
n54.hide = True
n54.data_type = 'FLOAT4X4'
n55 = _N.new('GeometryNodeInputNamedAttribute'); n55.name = 'Named Attribute'; n55.location = (786, 1475)
n55.data_type = 'FLOAT4X4'
n55.inputs[0].default_value = 'bone'
n56 = _N.new('GeometryNodeInputNamedAttribute'); n56.name = 'Named Attribute.005'; n56.location = (390, 1695)
n56.data_type = 'FLOAT_COLOR'
n56.inputs[0].default_value = 'joi'
n57 = _N.new('GeometryNodeGroup'); n57.name = 'Group'; n57.location = (759, 1653)
n57.width = 124
n57.hide = True
n57.node_tree = ng_rgba_float_int
n58 = _N.new('GeometryNodeInputNamedAttribute'); n58.name = 'Named Attribute.006'; n58.location = (772, 1316)
n58.data_type = 'FLOAT_COLOR'
n58.inputs[0].default_value = 'wei'
n59 = _N.new('FunctionNodeSeparateColor'); n59.name = 'Separate Color.002'; n59.location = (977, 1317)
n59.width = 128
n59.hide = True
n60 = _N.new('NodeReroute'); n60.name = 'Reroute.006'; n60.location = (890, 1550)
n60.width = 16
n60.socket_idname = 'NodeSocketGeometry'
n61 = _N.new('GeometryNodeSampleIndex'); n61.name = 'Sample Index.001'; n61.location = (1036, 1578)
n61.width = 106
n61.hide = True
n61.data_type = 'FLOAT4X4'
n62 = _N.new('GeometryNodeSampleIndex'); n62.name = 'Sample Index.002'; n62.location = (1038, 1540)
n62.width = 106
n62.hide = True
n62.data_type = 'FLOAT4X4'
n63 = _N.new('GeometryNodeSampleIndex'); n63.name = 'Sample Index.003'; n63.location = (1038, 1502)
n63.width = 106
n63.hide = True
n63.data_type = 'FLOAT4X4'
n64 = _N.new('GeometryNodeGroup'); n64.name = 'Group.001'; n64.location = (1264, 1613)
n64.width = 100
n64.hide = True
n64.node_tree = ng_matscale
n65 = _N.new('GeometryNodeGroup'); n65.name = 'Group.002'; n65.location = (1407, 1598)
n65.width = 100
n65.hide = True
n65.node_tree = ng_addmat
n66 = _N.new('GeometryNodeGroup'); n66.name = 'Group.003'; n66.location = (1264, 1576)
n66.width = 100
n66.hide = True
n66.node_tree = ng_matscale
n67 = _N.new('GeometryNodeGroup'); n67.name = 'Group.004'; n67.location = (1264, 1536)
n67.width = 100
n67.hide = True
n67.node_tree = ng_matscale
n68 = _N.new('GeometryNodeGroup'); n68.name = 'Group.005'; n68.location = (1264, 1499)
n68.width = 100
n68.hide = True
n68.node_tree = ng_matscale
n69 = _N.new('GeometryNodeGroup'); n69.name = 'Group.006'; n69.location = (1406, 1519)
n69.width = 100
n69.hide = True
n69.node_tree = ng_addmat
n70 = _N.new('GeometryNodeGroup'); n70.name = 'Group.007'; n70.location = (1534, 1560)
n70.width = 100
n70.hide = True
n70.node_tree = ng_addmat
n71 = _N.new('GeometryNodeSetPosition'); n71.name = 'Set Position'; n71.location = (1511, 1865)
n71.width = 122
n71.hide = True
n72 = _N.new('FunctionNodeProjectPoint'); n72.name = 'Project Point'; n72.location = (1521, 1810)
n72.width = 100
n72.hide = True
_L.new(n3.outputs[0], n4.inputs[0])
_L.new(n6.outputs[1], n5.inputs[0])
_L.new(n7.outputs[1], n5.inputs[1])
_L.new(n8.outputs[1], n5.inputs[2])
_L.new(n9.outputs[1], n5.inputs[3])
_L.new(n4.outputs[0], n10.inputs[0])
_L.new(n4.outputs[1], n11.inputs[0])
_L.new(n4.outputs[2], n12.inputs[0])
_L.new(n4.outputs[3], n13.inputs[0])
_L.new(n10.outputs[0], n14.inputs[0])
_L.new(n14.outputs[0], n15.inputs[0])
_L.new(n15.outputs[0], n16.inputs[0])
_L.new(n16.outputs[0], n17.inputs[0])
_L.new(n11.outputs[0], n15.inputs[1])
_L.new(n12.outputs[0], n16.inputs[1])
_L.new(n13.outputs[0], n17.inputs[1])
_L.new(n17.outputs[0], n6.inputs[7])
_L.new(n17.outputs[0], n7.inputs[7])
_L.new(n17.outputs[0], n8.inputs[7])
_L.new(n17.outputs[0], n9.inputs[7])
_L.new(n26.outputs[0], n2.inputs[0])
_L.new(n5.outputs[0], n2.inputs[3])
_L.new(n19.outputs[0], n18.inputs[0])
_L.new(n2.outputs[0], n19.inputs[0])
_L.new(n20.outputs[0], n19.inputs[4])
_L.new(n22.outputs[0], n23.inputs[0])
_L.new(n24.outputs[0], n23.inputs[4])
_L.new(n23.outputs[0], n18.inputs[0])
_L.new(n32.outputs[0], n22.inputs[0])
_L.new(n25.outputs[0], n22.inputs[3])
_L.new(n21.outputs[0], n26.inputs[0])
_L.new(n27.outputs[0], n28.inputs[0])
_L.new(n29.outputs[0], n28.inputs[4])
_L.new(n30.outputs[0], n27.inputs[3])
_L.new(n31.outputs[0], n27.inputs[0])
_L.new(n21.outputs[0], n31.inputs[0])
_L.new(n28.outputs[0], n18.inputs[0])
_L.new(n21.outputs[0], n32.inputs[0])
_L.new(n33.outputs[0], n34.inputs[0])
_L.new(n35.outputs[0], n34.inputs[4])
_L.new(n37.outputs[0], n33.inputs[0])
_L.new(n21.outputs[0], n37.inputs[0])
_L.new(n34.outputs[0], n18.inputs[0])
_L.new(n38.outputs[3], n39.inputs[0])
_L.new(n38.outputs[3], n39.inputs[1])
_L.new(n38.outputs[3], n39.inputs[2])
_L.new(n38.outputs[3], n39.inputs[3])
_L.new(n36.outputs[0], n38.inputs[0])
_L.new(n39.outputs[0], n33.inputs[3])
_L.new(n40.outputs[4], n41.inputs[0])
_L.new(n42.outputs[0], n43.inputs[2])
_L.new(n43.outputs[0], n41.inputs[1])
_L.new(n41.outputs[0], n44.inputs[0])
_L.new(n44.outputs[0], n21.inputs[0])
_L.new(n44.outputs[0], n45.inputs[0])
_L.new(n47.outputs[0], n46.inputs[4])
_L.new(n48.outputs[0], n46.inputs[0])
_L.new(n46.outputs[0], n18.inputs[0])
_L.new(n71.outputs[0], n48.inputs[0])
_L.new(n49.outputs[0], n48.inputs[3])
_L.new(n51.outputs[0], n50.inputs[1])
_L.new(n42.outputs[0], n51.inputs[2])
_L.new(n40.outputs[4], n50.inputs[0])
_L.new(n53.outputs[0], n52.inputs[0])
_L.new(n50.outputs[0], n53.inputs[0])
_L.new(n18.outputs[0], n1.inputs[0])
_L.new(n60.outputs[0], n54.inputs[0])
_L.new(n55.outputs[0], n54.inputs[1])
_L.new(n56.outputs[0], n57.inputs[0])
_L.new(n58.outputs[0], n59.inputs[0])
_L.new(n57.outputs[0], n54.inputs[2])
_L.new(n52.outputs[0], n60.inputs[0])
_L.new(n57.outputs[1], n61.inputs[2])
_L.new(n57.outputs[2], n62.inputs[2])
_L.new(n57.outputs[3], n63.inputs[2])
_L.new(n55.outputs[0], n61.inputs[1])
_L.new(n55.outputs[0], n62.inputs[1])
_L.new(n55.outputs[0], n63.inputs[1])
_L.new(n60.outputs[0], n61.inputs[0])
_L.new(n60.outputs[0], n62.inputs[0])
_L.new(n60.outputs[0], n63.inputs[0])
_L.new(n54.outputs[0], n64.inputs[0])
_L.new(n59.outputs[0], n64.inputs[1])
_L.new(n59.outputs[1], n66.inputs[1])
_L.new(n59.outputs[2], n67.inputs[1])
_L.new(n59.outputs[3], n68.inputs[1])
_L.new(n61.outputs[0], n66.inputs[0])
_L.new(n62.outputs[0], n67.inputs[0])
_L.new(n63.outputs[0], n68.inputs[0])
_L.new(n68.outputs[0], n69.inputs[1])
_L.new(n67.outputs[0], n69.inputs[0])
_L.new(n66.outputs[0], n65.inputs[1])
_L.new(n64.outputs[0], n65.inputs[0])
_L.new(n65.outputs[0], n70.inputs[0])
_L.new(n69.outputs[0], n70.inputs[1])
_L.new(n45.outputs[0], n71.inputs[0])
_L.new(n72.outputs[0], n71.inputs[2])
_L.new(n70.outputs[0], n72.inputs[1])
_L.new(n49.outputs[0], n72.inputs[0])
_L.new(n0.outputs[1], n40.inputs[0])
n1.is_active_output = True
_N = ng_draw.nodes; _L = ng_draw.links
n0 = _N.new('NodeGroupInput'); n0.name = 'Group Input'; n0.location = (-340, 0)
n1 = _N.new('NodeFrame'); n1.name = 'Frame'; n1.location = (66, 163)
n1.label = 'ok'
n1.width = 150
n2 = _N.new('GeometryNodeTriangulate'); n2.name = 'Triangulate'; n2.location = (84, -83)
n2.width = 100
n2.hide = True
n2.quad_method = 'FIXED'
n2.ngon_method = 'CLIP'
n3 = _N.new('NodeGroupOutput'); n3.name = 'Group Output'; n3.location = (652, 1)
n4 = _N.new('GeometryNodeAttributeDomainSize'); n4.name = 'Domain Size'; n4.location = (265, 39)
n5 = _N.new('GeometryNodeObjectInfo'); n5.name = 'Object Info'; n5.location = (-114, -38)
n5.hide = True
n6 = _N.new('GeometryNodeGroup'); n6.name = 'Group.001'; n6.location = (473, 40)
n6.width = 144
n6.node_tree = ng_draw_count
n6.inputs[1].default_value = 1
n6.inputs[2].default_value = 0
n6.inputs[3].default_value = 0
n6.inputs[4].default_value = 0
_L.new(n2.outputs[0], n4.inputs[0])
_L.new(n5.outputs[4], n2.inputs[0])
_L.new(n6.outputs[0], n3.inputs[0])
_L.new(n4.outputs[3], n6.inputs[0])
_L.new(n0.outputs[1], n5.inputs[0])
n3.is_active_output = True
_N = ng_mesh_bola.nodes; _L = ng_mesh_bola.links
n0 = _N.new('NodeGroupInput'); n0.name = 'Group Input'; n0.location = (-340, 0)
n1 = _N.new('NodeGroupOutput'); n1.name = 'Group Output'; n1.location = (200, 0)
n2 = _N.new('GeometryNodeObjectInfo'); n2.name = 'Object Info'; n2.location = (14, 144)
n2.inputs[0].default_value = ob_bola
_L.new(n2.outputs[4], n1.inputs[0])
n1.is_active_output = True
_N = ng_mesh_kotak.nodes; _L = ng_mesh_kotak.links
n0 = _N.new('NodeGroupInput'); n0.name = 'Group Input'; n0.location = (-340, 0)
n1 = _N.new('NodeGroupOutput'); n1.name = 'Group Output'; n1.location = (656, 0)
n2 = _N.new('GeometryNodeObjectInfo'); n2.name = 'Object Info'; n2.location = (-78, 108)
n2.inputs[0].default_value = ob_kotak
n3 = _N.new('GeometryNodeStoreNamedAttribute'); n3.name = 'Store Named Attribute'; n3.location = (146, 14)
n3.data_type = 'BYTE_COLOR'
n3.inputs[2].default_value = 'attr1color'
n4 = _N.new('FunctionNodeCombineColor'); n4.name = 'Combine Color'; n4.location = (127, -210)
n5 = _N.new('FunctionNodeRandomValue'); n5.name = 'Random Value'; n5.location = (-439, -167)
n5.inputs[8].default_value = 31
n6 = _N.new('FunctionNodeRandomValue'); n6.name = 'Random Value.001'; n6.location = (-282, -217)
n6.inputs[8].default_value = 32
n7 = _N.new('FunctionNodeRandomValue'); n7.name = 'Random Value.002'; n7.location = (-131, -273)
n7.inputs[8].default_value = 176
n8 = _N.new('FunctionNodeRandomValue'); n8.name = 'Random Value.003'; n8.location = (78, -458)
n8.inputs[8].default_value = 239
n9 = _N.new('GeometryNodeGroup'); n9.name = 'Group'; n9.location = (433, -239)
n9.node_tree = ng_ubah_arah_sumbu_dari_blender_ke_webgpu
n10 = _N.new('GeometryNodeStoreNamedAttribute'); n10.name = 'Store Named Attribute.001'; n10.location = (395, 28)
n10.data_type = 'FLOAT_VECTOR'
n10.inputs[2].default_value = 'attr0pos'
_L.new(n2.outputs[4], n3.inputs[0])
_L.new(n4.outputs[0], n3.inputs[3])
_L.new(n6.outputs[1], n4.inputs[1])
_L.new(n7.outputs[1], n4.inputs[2])
_L.new(n9.outputs[0], n10.inputs[3])
_L.new(n3.outputs[0], n10.inputs[0])
_L.new(n10.outputs[0], n1.inputs[0])
_L.new(n5.outputs[1], n4.inputs[0])
_L.new(n8.outputs[1], n4.inputs[3])
n1.is_active_output = True
_N = ng_mesh_namaku.nodes; _L = ng_mesh_namaku.links
n0 = _N.new('NodeGroupInput'); n0.name = 'Group Input'; n0.location = (-340, 0)
n1 = _N.new('NodeGroupOutput'); n1.name = 'Group Output'; n1.location = (280, 0)
n2 = _N.new('GeometryNodeObjectInfo'); n2.name = 'Object Info'; n2.location = (-109, 94)
n2.inputs[0].default_value = ob_namaku
n3 = _N.new('GeometryNodeStoreNamedAttribute'); n3.name = 'Store Named Attribute'; n3.location = (100, 62)
n3.data_type = 'FLOAT_VECTOR'
n3.inputs[2].default_value = 'pos'
n4 = _N.new('GeometryNodeGroup'); n4.name = 'Group'; n4.location = (-99, -150)
n4.node_tree = ng_ubah_arah_sumbu_dari_blender_ke_webgpu
_L.new(n3.outputs[0], n1.inputs[0])
_L.new(n2.outputs[4], n3.inputs[0])
_L.new(n4.outputs[0], n3.inputs[3])
n1.is_active_output = True
_N = ng_mesh_gedung.nodes; _L = ng_mesh_gedung.links
n0 = _N.new('NodeGroupInput'); n0.name = 'Group Input'; n0.location = (-340, 0)
n1 = _N.new('NodeGroupOutput'); n1.name = 'Group Output'; n1.location = (348, 0)
n2 = _N.new('GeometryNodeObjectInfo'); n2.name = 'Object Info'; n2.location = (-12, 124)
n2.inputs[0].default_value = ob_gedung
n3 = _N.new('GeometryNodeStoreNamedAttribute'); n3.name = 'Store Named Attribute'; n3.location = (168, 44)
n3.data_type = 'FLOAT_VECTOR'
n3.inputs[2].default_value = 'pos'
n4 = _N.new('GeometryNodeGroup'); n4.name = 'Group'; n4.location = (-260, -142)
n4.width = 389
n4.node_tree = ng_ubah_arah_sumbu_dari_blender_ke_webgpu
_L.new(n3.outputs[0], n1.inputs[0])
_L.new(n2.outputs[4], n3.inputs[0])
_L.new(n4.outputs[0], n3.inputs[3])
n1.is_active_output = True

# ---- transforms, parenting, visibility, modifiers, constraints
ob_bendera.location = (0.0, 0.0, 0.0)
ob_bendera.lock_rotations_4d = False
ob_bendera.empty_display_type = 'ARROWS'
ob_bendera.lineart.crease_threshold = 0.0
_m = ob_bendera.modifiers.new('geomod0', 'NODES')
_m.node_group = ng_geobendera
_m.open_named_attributes_panel = True
ob_lihatjoi.location = (4.95, 0.0, 0.0)
_m = ob_lihatjoi.modifiers.new('geoooo', 'NODES')
_m.node_group = ng_lihatjoi
_gi = [s.identifier for s in ng_lihatjoi.interface.items_tree if s.item_type == 'SOCKET' and s.in_out == 'INPUT']
_m[_gi[1]] = None  # Object
ob_bola.location = (0.0, 0.0, 0.0)
_m = ob_bola.modifiers.new('GeometryNodes', 'NODES')
_m.node_group = ng_geobola
ob_kotak.location = (0.0, 0.0, 0.0)
ob_namaku.location = (0.0, 0.0, 0.0)
ob_gedung.location = (0.0, 0.0, 0.0)
ob_draw_bola.location = (0.0, 0.0, 0.0)
_m = ob_draw_bola.modifiers.new('GeometryNodes', 'NODES')
_m.node_group = ng_draw
_gi = [s.identifier for s in ng_draw.interface.items_tree if s.item_type == 'SOCKET' and s.in_out == 'INPUT']
_m[_gi[1]] = ob_bola  # Object
ob_mesh_bola.location = (0.0, 33.0, 0.0)
_m = ob_mesh_bola.modifiers.new('GeometryNodes', 'NODES')
_m.node_group = ng_mesh_bola
ob_draw_bendera.location = (0.0, 0.0, 0.0)
_m = ob_draw_bendera.modifiers.new('geo', 'NODES')
_m.node_group = ng_draw
_gi = [s.identifier for s in ng_draw.interface.items_tree if s.item_type == 'SOCKET' and s.in_out == 'INPUT']
_m[_gi[1]] = ob_mesh_bendera  # Object
ob_mesh_bendera.location = (0.0, 0.0, 0.0)
_m = ob_mesh_bendera.modifiers.new('exporter', 'NODES')
_m.node_group = ng_mesh_bendera
_gi = [s.identifier for s in ng_mesh_bendera.interface.items_tree if s.item_type == 'SOCKET' and s.in_out == 'INPUT']
_m[_gi[0]] = ob_bendera  # Object
ob_mesh_kotak.location = (0.0, 0.0, 0.0)
_m = ob_mesh_kotak.modifiers.new('GeometryNodes', 'NODES')
_m.node_group = ng_mesh_kotak
ob_draw_kotak.location = (0.0, 0.0, 0.0)
_m = ob_draw_kotak.modifiers.new('GeometryNodes', 'NODES')
_m.node_group = ng_draw
_gi = [s.identifier for s in ng_draw.interface.items_tree if s.item_type == 'SOCKET' and s.in_out == 'INPUT']
_m[_gi[1]] = ob_kotak  # Object
ob_mesh_namaku.location = (0.0, 0.0, 0.0)
_m = ob_mesh_namaku.modifiers.new('GeometryNodes', 'NODES')
_m.node_group = ng_mesh_namaku
ob_draw_namaku.location = (0.0, 0.0, 0.0)
_m = ob_draw_namaku.modifiers.new('GeometryNodes', 'NODES')
_m.node_group = ng_draw
_gi = [s.identifier for s in ng_draw.interface.items_tree if s.item_type == 'SOCKET' and s.in_out == 'INPUT']
_m[_gi[1]] = ob_mesh_namaku  # Object
ob_mesh_gedung.location = (0.0, 0.0, 0.0)
_m = ob_mesh_gedung.modifiers.new('GeometryNodes', 'NODES')
_m.node_group = ng_mesh_gedung
_m.open_manage_panel = True
_m.open_bake_panel = True
_m.open_named_attributes_panel = True
ob_draw_gedung.location = (0.0, 0.0, 0.0)
_m = ob_draw_gedung.modifiers.new('GeometryNodes', 'NODES')
_m.node_group = ng_draw
_gi = [s.identifier for s in ng_draw.interface.items_tree if s.item_type == 'SOCKET' and s.in_out == 'INPUT']
_m[_gi[1]] = ob_mesh_gedung  # Object

# ---- collection membership
col_obj_src.objects.link(ob_bendera)
col_obj_src.objects.link(ob_lihatjoi)
col_obj_src.objects.link(ob_bola)
col_obj_src.objects.link(ob_kotak)
col_obj_src.objects.link(ob_namaku)
col_obj_src.objects.link(ob_gedung)
col_export_bola.objects.link(ob_draw_bola)
col_export_bola.objects.link(ob_mesh_bola)
col_export_bendera.objects.link(ob_draw_bendera)
col_export_bendera.objects.link(ob_mesh_bendera)
col_export_kotak.objects.link(ob_mesh_kotak)
col_export_kotak.objects.link(ob_draw_kotak)
col_export_namaku.objects.link(ob_mesh_namaku)
col_export_namaku.objects.link(ob_draw_namaku)
col_export_gedung.objects.link(ob_mesh_gedung)
col_export_gedung.objects.link(ob_draw_gedung)

# ---- scene / render settings (as saved in the file)
scene.frame_start = 1; scene.frame_end = 250; scene.frame_set(0)
scene.render.engine = 'CYCLES'
scene.eevee.taa_samples = 7
scene.eevee.taa_render_samples = 1
scene.eevee.use_shadows = False
scene.view_settings.view_transform = 'Raw'
bpy.context.view_layer.update()

# ---- added for rendering (the .blend has no active camera and no usable light): camera, sun
cam_auto = bpy.data.cameras.new('AutoCamera')
cam_auto.lens = 50.0
cam_auto.sensor_width = 36.0
cam_auto.clip_end = 1251.62
ob_auto_camera = bpy.data.objects.new('AutoCamera', cam_auto)
scene.collection.objects.link(ob_auto_camera)
ob_auto_camera.location = (55.2443, -72.9562, 66.874)
ob_auto_camera.rotation_euler = (1.09748, -7.21219e-08, 0.694738)
scene.camera = ob_auto_camera
light_auto_sun = bpy.data.lights.new('AutoSun', 'SUN')
light_auto_sun.energy = 3.0
light_auto_sun.angle = 0.0523599
ob_auto_sun = bpy.data.objects.new('AutoSun', light_auto_sun)
scene.collection.objects.link(ob_auto_sun)
ob_auto_sun.rotation_euler = (0.872665, 0.174533, 0.523599)
bpy.context.view_layer.update()
